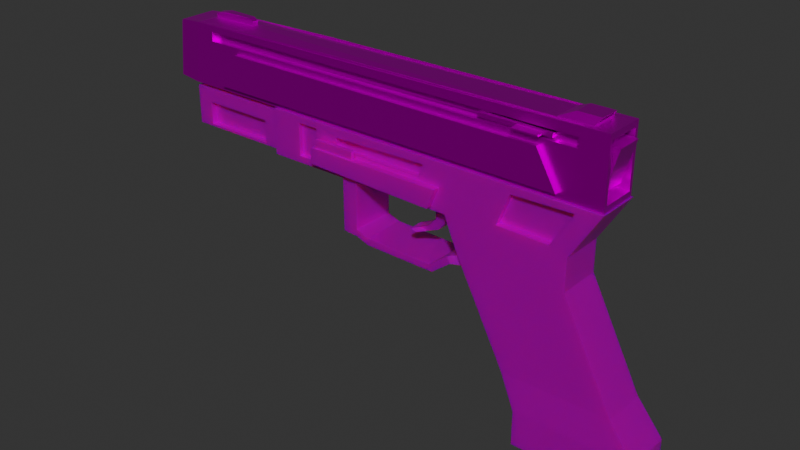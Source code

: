 # Source: pistol3.blend  (saved by Blender 4.4.30; exported with 4.5.12 LTS)
import bpy
from mathutils import Matrix  # noqa: F401  (used for matrix-valued properties, if any)

bpy.ops.wm.read_factory_settings(use_empty=True)
scene = bpy.context.scene
scene.name = 'Scene'

# ---- collections
col_collection = bpy.data.collections.new('Collection'); scene.collection.children.link(col_collection)

# ---- images (referenced by path relative to the original .blend; pixels are not part of the script)
import os
ASSET_DIR = os.environ.get("B2B_ASSET_DIR", "")  # directory of the original .blend (textures are referenced by path, not embedded)
HERE = os.path.dirname(os.path.abspath(__file__))  # packed textures are extracted next to this script under _unpacked/

def load_image(name, relpath, width, height, colorspace="sRGB"):
    """Load a texture the original file referenced (path relative to the .blend, or extracted next to this script)."""
    p = next((c for c in (os.path.join(HERE, relpath), os.path.join(ASSET_DIR, relpath)) if relpath and os.path.exists(c)), "")
    if p:
        img = bpy.data.images.load(p, check_existing=True)
        img.name = name
    else:  # same state as the original file: an image datablock whose file is absent (Cycles renders it pink)
        img = bpy.data.images.new(name, width, height)
        img.source = "FILE"
        img.filepath = "//" + (relpath or name)
    img.colorspace_settings.name = colorspace
    return img
img_metalbridgebeam1_jpg = load_image('metalbridgebeam1.jpg', 'metalbridgebeam1.jpg', 1024, 1024, 'sRGB')
img_vehl1tanktop1_jpg = load_image('vehl1tanktop1.jpg', 'vehl1tanktop1.jpg', 1024, 1024, 'sRGB')

# ---- materials (node trees are filled in below, after node groups)
mat_material = bpy.data.materials.new('Material')
mat_material.alpha_threshold = 0.0
mat_material.use_transparent_shadow = False
mat_material.line_color = (0.0, 0.0, 0.0, 1.0)
mat_material_001 = bpy.data.materials.new('Material.001')
mat_material_001.alpha_threshold = 0.0
mat_material_001.use_transparent_shadow = False
mat_material_001.line_color = (0.0, 0.0, 0.0, 1.0)

# ---- material node trees
mat_material.use_nodes = True; mat_material.node_tree.nodes.clear()
_N = mat_material.node_tree.nodes; _L = mat_material.node_tree.links
n0 = _N.new('ShaderNodeOutputMaterial'); n0.name = 'Material Output'; n0.location = (300, 300)
n1 = _N.new('ShaderNodeBsdfPrincipled'); n1.name = 'Principled BSDF'; n1.location = (10, 300)
n1.distribution = 'GGX'
n1.subsurface_method = 'BURLEY'
n1.inputs[1].default_value = 0.9273
n1.inputs[2].default_value = 0.3636
n1.inputs[3].default_value = 1.45
n1.inputs[27].default_value = (0.0, 0.0, 0.0, 1.0)
n1.inputs[28].default_value = 1.0
n2 = _N.new('ShaderNodeTexImage'); n2.name = 'Image Texture'; n2.location = (-632, 289)
n2.image = img_metalbridgebeam1_jpg
_L.new(n1.outputs[0], n0.inputs[0])
_L.new(n2.outputs[0], n1.inputs[0])
n0.is_active_output = True
mat_material_001.use_nodes = True; mat_material_001.node_tree.nodes.clear()
_N = mat_material_001.node_tree.nodes; _L = mat_material_001.node_tree.links
n0 = _N.new('ShaderNodeOutputMaterial'); n0.name = 'Material Output'; n0.location = (300, 300)
n1 = _N.new('ShaderNodeTexImage'); n1.name = 'Image Texture'; n1.location = (-606, 279)
n1.image = img_vehl1tanktop1_jpg
n2 = _N.new('ShaderNodeBsdfPrincipled'); n2.name = 'Principled BSDF'; n2.location = (10, 300)
n2.distribution = 'GGX'
n2.subsurface_method = 'BURLEY'
n2.inputs[1].default_value = 0.5773
n2.inputs[2].default_value = 0.4
n2.inputs[3].default_value = 1.45
n2.inputs[8].default_value = 1.0
n2.inputs[10].default_value = 0.3682
n2.inputs[13].default_value = 0.7045
n2.inputs[27].default_value = (0.0, 0.0, 0.0, 1.0)
n2.inputs[28].default_value = 1.0
n3 = _N.new('ShaderNodeMix'); n3.name = 'Mix'; n3.location = (-160, 180)
n3.data_type = 'RGBA'
n3.inputs[0].default_value = 0.3682
n3.inputs[7].default_value = (0.03717, 0.03107, 0.04729, 1.0)
_L.new(n2.outputs[0], n0.inputs[0])
_L.new(n1.outputs[0], n3.inputs[6])
_L.new(n3.outputs[2], n2.inputs[0])
n0.is_active_output = True

# ---- world
world_world = bpy.data.worlds.new('World'); scene.world = world_world
world_world.use_nodes = True; world_world.node_tree.nodes.clear()
_N = world_world.node_tree.nodes; _L = world_world.node_tree.links
n0 = _N.new('ShaderNodeOutputWorld'); n0.name = 'World Output'; n0.location = (300, 300)
n1 = _N.new('ShaderNodeBackground'); n1.name = 'Background'; n1.location = (10, 300)
n1.inputs[0].default_value = (0.05088, 0.05088, 0.05088, 1.0)
n1.inputs[1].default_value = 0.6
_L.new(n1.outputs[0], n0.inputs[0])
n0.is_active_output = True
world_world.color = (0.05088, 0.05088, 0.05088)
world_world.use_sun_shadow = False
world_world.sun_shadow_jitter_overblur = 0.0

# ---- meshes
me_cube = bpy.data.meshes.new('Cube')
me_cube.from_pydata([(0.9207, 0.5963, 1.046), (1.0, 0.8234, -0.8234), (0.9207, -0.5963, 1.046), (1.0, -0.8234, -0.8234), (-1.161, 0.7438, 0.7438), (-1.161, 0.7438, -0.7438), (-1.161, -0.7438, 0.7438), (-1.161, -0.7438, -0.7438), (-0.8739, 1.0, 0.2521), (-0.8739, -1.0, 0.2521), (-0.8508, -0.1578, 1.0), (-0.8508, 0.1578, 1.0), (-0.1243, 0.589, -0.589), (-0.1243, -0.589, -0.589), (-0.1243, -0.589, 0.589), (-0.1243, 0.589, 0.589), (1.0, -0.8234, 0.8234), (-1.077, -0.2222, 1.0), (1.0, 0.8234, 0.8234), (-1.077, 0.2222, 1.0), (0.9318, -0.4836, 1.149), (0.8297, -0.5017, 1.196), (0.9318, 0.4836, 1.149), (0.8297, 0.5017, 1.196), (0.8775, 0.7664, 1.0), (0.8775, -0.7664, 1.0), (0.9368, 0.5017, 1.196), (0.9368, -0.5017, 1.196), (0.8819, 0.5963, 1.046), (0.8819, -0.5963, 1.046), (0.8931, 0.4836, 1.149), (0.8931, -0.4836, 1.149), (-1.035, -1.0, 0.7118), (-1.035, 1.0, 0.7118), (0.7668, -0.7664, 1.0), (0.7668, 0.7664, 1.0), (-1.077, -0.2222, 1.134), (-1.077, 0.2222, 1.134), (-0.8508, -0.1578, 1.134), (-0.8508, 0.1578, 1.134), (-1.02, -0.2222, 1.213), (-1.02, 0.2222, 1.213), (-0.872, -0.1578, 1.213), (-0.872, 0.1578, 1.213), (0.8744, 1.0, 0.7118), (0.713, 1.0, 0.2521), (0.8744, -1.0, 0.7118), (0.713, -1.0, 0.2521), (0.9257, 0.6383, 0.6383), (0.9257, 0.6383, -0.6383), (0.9257, -0.6383, 0.6383), (0.9257, -0.6383, -0.6383), (0.9257, 0.8234, 0.8234), (0.9257, 0.8234, -0.8234), (0.9257, -0.8234, 0.8234), (0.9257, -0.8234, -0.8234), (1.018, 0.4941, 0.4694), (0.9762, 0.4941, -0.4694), (1.018, -0.4941, 0.4694), (0.9762, -0.4941, -0.4694), (1.024, 0.6383, 0.6134), (0.9699, 0.6383, -0.6134), (1.024, -0.6383, 0.6134), (0.9699, -0.6383, -0.6134), (0.8076, 1.0, -0.8238), (-0.9686, 1.0, -0.8238), (0.9315, 0.9488, 1.0), (-0.9686, -1.0, -0.8238), (-0.4659, -0.9488, 1.0), (0.9315, -0.9488, 1.0), (0.8076, -1.0, -0.8238), (-0.4659, 0.9488, 1.0), (0.438, -0.7635, 0.5148), (0.7695, -0.7635, 0.5148), (0.438, -0.7635, 0.6254), (0.7695, 0.7635, 0.5148), (0.7695, 0.7635, 0.6254), (0.438, 0.7635, 0.6254), (0.438, 0.7635, 0.5148), (0.7695, -0.7635, 0.6254), (0.8744, -0.7635, 0.4283), (-1.035, -0.7635, 0.4283), (0.8744, -0.7635, 0.7118), (-1.035, 0.7635, 0.4283), (-1.035, 0.7635, 0.7118), (0.8744, 0.7635, 0.7118), (0.8744, 0.7635, 0.4283), (-1.035, -0.7635, 0.7118), (0.6125, -1.033, 0.546), (0.7308, -1.033, 0.546), (0.6125, -1.033, 0.5941), (0.7308, 0.4936, 0.546), (0.7308, 0.4936, 0.5941), (0.6125, 0.4936, 0.5941), (0.6125, 0.4936, 0.546), (0.7308, -1.033, 0.5941), (0.438, -1.033, 0.5148), (0.7695, -1.033, 0.5148), (0.438, -1.033, 0.6254), (0.7695, 0.4936, 0.5148), (0.7695, 0.4936, 0.6254), (0.438, 0.4936, 0.6254), (0.438, 0.4936, 0.5148), (0.7695, -1.033, 0.6254), (0.6125, -1.432, 0.546), (0.7308, -1.432, 0.546), (0.6125, -1.432, 0.5941), (0.7308, 0.8923, 0.546), (0.7308, 0.8923, 0.5941), (0.6125, 0.8923, 0.5941), (0.6125, 0.8923, 0.546), (0.7308, -1.432, 0.5941), (1.0, -1.0, 1.0), (-1.124, -1.0, 0.9038), (-1.124, 1.0, 0.9038), (1.0, 1.0, 1.0), (0.9157, -0.7152, 1.0), (0.763, -0.7152, 1.0), (0.763, 0.7152, 1.0), (0.9157, 0.7152, 1.0), (0.9315, -0.9488, 0.8807), (-0.4659, -0.9488, 0.8807), (-0.4659, 0.9488, 0.8807), (0.9315, 0.9488, 0.8807), (0.8775, -0.7664, 0.8807), (0.7668, -0.7664, 0.8807), (0.7668, 0.7664, 0.8807), (0.8775, 0.7664, 0.8807), (1.0, 1.0, -1.0), (-1.161, 1.0, -1.0), (-1.161, -1.0, -1.0), (1.0, -1.0, -1.0), (0.8744, 1.0, 0.4283), (-1.035, 1.0, 0.4283), (-1.035, -1.0, 0.4283), (0.8744, -1.0, 0.4283), (0.8076, 1.2, -0.8238), (-0.9686, 1.2, -0.8238), (-0.9686, -1.2, -0.8238), (0.8076, -1.2, -0.8238), (0.713, 1.2, 0.2521), (-0.8739, 1.2, 0.2521), (-0.8739, -1.2, 0.2521), (0.713, -1.2, 0.2521), (-0.1243, 0.7438, -0.7438), (-0.1243, -0.7438, -0.7438), (-0.1243, -0.7438, 0.7438), (-0.1243, 0.7438, 0.7438), (-1.273, 0.9333, -0.935), (-1.273, -0.9333, -0.935), (-1.239, -0.9333, 0.842), (-1.239, 0.9333, 0.842), (-1.273, 0.6942, -0.6958), (-1.273, -0.6942, -0.6958), (-1.273, -0.6942, 0.6926), (-1.273, 0.6942, 0.6926)], [], [(119, 118, 23, 26), (133, 33, 87, 81), (4, 5, 144, 147), (129, 128, 131, 130), (18, 16, 54, 52), (134, 135, 86, 83), (129, 130, 149, 148), (6, 7, 153, 154), (4, 6, 154, 155), (7, 5, 152, 153), (13, 14, 15, 12), (5, 7, 145, 144), (6, 4, 147, 146), (7, 6, 146, 145), (66, 71, 122, 123), (119, 116, 112, 115), (11, 19, 37, 39), (35, 24, 127, 126), (26, 23, 21, 27), (20, 2, 29, 31), (118, 117, 21, 23), (117, 116, 27, 21), (0, 2, 116, 119), (20, 22, 26, 27), (22, 0, 119, 26), (2, 20, 27, 116), (29, 28, 30, 31), (22, 20, 31, 30), (0, 22, 30, 28), (2, 0, 28, 29), (17, 19, 114, 113), (11, 10, 117, 118), (10, 17, 113, 117), (19, 11, 118, 114), (36, 38, 42, 40), (10, 11, 39, 38), (17, 10, 38, 36), (19, 17, 36, 37), (42, 43, 41, 40), (37, 36, 40, 41), (39, 37, 41, 43), (38, 39, 43, 42), (18, 1, 128, 115), (3, 16, 112, 131), (16, 18, 115, 112), (1, 3, 131, 128), (48, 50, 62, 60), (1, 18, 52, 53), (3, 1, 53, 55), (16, 3, 55, 54), (48, 49, 53, 52), (51, 50, 54, 55), (50, 48, 52, 54), (49, 51, 55, 53), (57, 56, 58, 59), (49, 48, 60, 61), (51, 49, 61, 63), (50, 51, 63, 62), (56, 57, 61, 60), (59, 58, 62, 63), (58, 56, 60, 62), (57, 59, 63, 61), (9, 67, 138, 142), (132, 44, 115, 128), (134, 32, 113, 130), (46, 135, 131, 112), (33, 133, 129, 114), (32, 46, 112, 113), (67, 70, 139, 138), (44, 33, 114, 115), (76, 75, 99, 100), (73, 79, 103, 97), (32, 134, 83, 84), (132, 133, 81, 80), (33, 44, 82, 87), (46, 32, 84, 85), (135, 46, 85, 86), (44, 132, 80, 82), (73, 72, 80, 81), (72, 74, 82, 80), (75, 76, 84, 83), (77, 78, 86, 85), (79, 73, 81, 87), (76, 77, 85, 84), (78, 75, 83, 86), (74, 79, 87, 82), (88, 89, 105, 104), (92, 91, 107, 108), (72, 73, 97, 96), (79, 74, 98, 103), (77, 76, 100, 101), (78, 77, 101, 102), (74, 72, 96, 98), (75, 78, 102, 99), (89, 88, 96, 97), (88, 90, 98, 96), (91, 92, 100, 99), (93, 94, 102, 101), (95, 89, 97, 103), (92, 93, 101, 100), (94, 91, 99, 102), (90, 95, 103, 98), (110, 109, 108, 107), (105, 111, 106, 104), (95, 90, 106, 111), (93, 92, 108, 109), (94, 93, 109, 110), (90, 88, 104, 106), (91, 94, 110, 107), (89, 95, 111, 105), (69, 68, 113, 112), (71, 66, 115, 114), (34, 25, 116, 117), (24, 35, 118, 119), (25, 69, 112, 116), (68, 34, 117, 113), (66, 24, 119, 115), (35, 71, 114, 118), (124, 125, 121, 120), (126, 127, 123, 122), (24, 66, 123, 127), (69, 25, 124, 120), (25, 34, 125, 124), (68, 69, 120, 121), (71, 35, 126, 122), (34, 68, 121, 125), (65, 64, 128, 129), (70, 67, 130, 131), (45, 8, 133, 132), (9, 47, 135, 134), (8, 65, 129, 133), (64, 45, 132, 128), (67, 9, 134, 130), (47, 70, 131, 135), (141, 140, 136, 137), (143, 142, 138, 139), (65, 8, 141, 137), (8, 45, 140, 141), (64, 65, 137, 136), (70, 47, 143, 139), (45, 64, 136, 140), (47, 9, 142, 143), (13, 12, 144, 145), (14, 13, 145, 146), (12, 15, 147, 144), (15, 14, 146, 147), (153, 152, 148, 149), (154, 153, 149, 150), (152, 155, 151, 148), (155, 154, 150, 151), (113, 114, 151, 150), (114, 129, 148, 151), (5, 4, 155, 152), (130, 113, 150, 149)])
_uv = me_cube.uv_layers.new(name='UVMap')
_uv.uv.foreach_set('vector', [1.465, 2.375, 1.465, 2.507, 1.281, 2.449, 1.281, 2.357, 3.484, 2.41, 1.978, 2.41, 1.978, 2.41, 3.484, 2.41, 1.774, 4.161, 1.774, 5.44, 0.8808, 5.44, 0.8808, 4.161, 1.87, 4.376, 1.87, 2.518, 3.592, 2.518, 3.592, 4.376, 3.744, -3.528, 3.744, -4.944, 3.744, -4.944, 3.744, -3.528, 1.978, 0.5519, 1.978, -1.09, 1.978, -1.09, 1.978, 0.5519, 1.87, 4.376, 3.592, 4.376, 3.592, 4.376, 1.87, 4.376, -0.01207, 4.161, -0.01207, 5.44, -0.01207, 5.44, -0.01207, 4.161, 1.87, 4.376, 1.87, 5.655, 1.87, 5.655, 1.87, 4.376, 5.054, -3.126, 5.054, -1.847, 5.054, -1.847, 5.054, -3.126, 4.739, 5.107, 3.725, 5.107, 3.725, 4.094, 4.739, 4.094, 5.054, -1.847, 5.054, -3.126, 5.947, -3.126, 5.947, -1.847, 1.87, 5.655, 1.87, 4.376, 2.762, 4.376, 2.762, 5.655, -0.01207, 5.44, -0.01207, 4.161, 0.8808, 4.161, 0.8808, 5.44, 1.666, 2.362, 1.666, 3.563, 1.666, 3.563, 1.666, 2.362, 1.465, 2.375, 0.2332, 2.375, -0.01207, 2.303, 1.711, 2.303, 1.369, 2.618, 1.581, 4.05, 1.581, 4.05, 1.369, 2.618, 1.509, 2.503, 1.509, 2.408, 1.509, 2.408, 1.509, 2.503, 1.281, 2.357, 1.281, 2.449, 0.4171, 2.449, 0.4171, 2.357, 5.931, 2.698, 6.021, 2.601, 6.021, 2.601, 5.931, 2.698, 6.002, 0.5215, 6.002, 1.751, 5.83, 1.568, 5.83, 0.7051, 0.2332, 2.507, 0.2332, 2.375, 0.4171, 2.357, 0.4171, 2.449, 6.021, 3.627, 6.021, 2.601, 6.06, 2.499, 6.06, 3.729, 5.931, 2.698, 5.931, 3.53, 5.891, 3.545, 5.891, 2.683, 5.931, 3.53, 6.021, 3.627, 6.06, 3.729, 5.891, 3.545, 6.021, 2.601, 5.931, 2.698, 5.891, 2.683, 6.06, 2.499, 6.021, 2.601, 6.021, 3.627, 5.931, 3.53, 5.931, 2.698, 5.931, 3.53, 5.931, 2.698, 5.931, 2.698, 5.931, 3.53, 6.021, 3.627, 5.931, 3.53, 5.931, 3.53, 6.021, 3.627, 6.021, 2.601, 6.021, 3.627, 6.021, 3.627, 6.021, 2.601, 0.1172, 4.05, 1.581, 4.05, 1.711, 4.161, -0.01207, 4.161, 1.369, 2.618, 0.3294, 2.618, 0.2332, 2.507, 1.465, 2.507, 0.3294, 2.618, 0.1172, 4.05, -0.01207, 4.161, 0.2332, 2.507, 1.581, 4.05, 1.369, 2.618, 1.465, 2.507, 1.711, 4.161, 0.1172, 4.05, 0.3294, 2.618, 0.3294, 2.618, 0.1172, 4.05, 0.3294, 2.618, 1.369, 2.618, 1.369, 2.618, 0.3294, 2.618, 0.1172, 4.05, 0.3294, 2.618, 0.3294, 2.618, 0.1172, 4.05, 1.581, 4.05, 0.1172, 4.05, 0.1172, 4.05, 1.581, 4.05, 0.3294, 2.618, 1.369, 2.618, 1.581, 4.05, 0.1172, 4.05, 1.581, 4.05, 0.1172, 4.05, 0.1172, 4.05, 1.581, 4.05, 1.369, 2.618, 1.581, 4.05, 1.581, 4.05, 1.369, 2.618, 0.3294, 2.618, 1.369, 2.618, 1.369, 2.618, 0.3294, 2.618, 3.744, -3.528, 5.161, -3.528, 5.312, -3.376, 3.592, -3.376, 5.161, -4.944, 3.744, -4.944, 3.592, -5.096, 5.312, -5.096, 3.744, -4.944, 3.744, -3.528, 3.592, -3.376, 3.592, -5.096, 5.161, -3.528, 5.161, -4.944, 5.312, -5.096, 5.312, -3.376, 3.903, -3.687, 3.903, -4.785, 3.903, -4.785, 3.903, -3.687, 5.161, -3.528, 3.744, -3.528, 3.744, -3.528, 5.161, -3.528, 5.161, -4.944, 5.161, -3.528, 5.161, -3.528, 5.161, -4.944, 3.744, -4.944, 5.161, -4.944, 5.161, -4.944, 3.744, -4.944, 3.903, -3.687, 5.001, -3.687, 5.161, -3.528, 3.744, -3.528, 5.001, -4.785, 3.903, -4.785, 3.744, -4.944, 5.161, -4.944, 3.903, -4.785, 3.903, -3.687, 3.744, -3.528, 3.744, -4.944, 5.001, -3.687, 5.001, -4.785, 5.161, -4.944, 5.161, -3.528, 4.872, -3.811, 4.032, -3.811, 4.032, -4.661, 4.872, -4.661, 5.001, -3.687, 3.903, -3.687, 3.903, -3.687, 5.001, -3.687, 5.001, -4.785, 5.001, -3.687, 5.001, -3.687, 5.001, -4.785, 3.903, -4.785, 5.001, -4.785, 5.001, -4.785, 3.903, -4.785, 4.032, -3.811, 4.872, -3.811, 5.001, -3.687, 3.903, -3.687, 4.872, -4.661, 4.032, -4.661, 3.903, -4.785, 5.001, -4.785, 4.032, -4.661, 4.032, -3.811, 3.903, -3.687, 3.903, -4.785, 4.872, -3.811, 4.872, -4.661, 5.001, -4.785, 5.001, -3.687, 1.964, 0.4131, 1.883, 0.4945, 1.883, 0.4945, 1.964, 0.4131, 3.484, 0.7679, 1.978, 0.7679, 1.87, 0.6599, 3.592, 0.6599, 1.978, 0.5519, 3.484, 0.5519, 3.592, 0.6599, 1.87, 0.6599, 3.484, -1.09, 1.978, -1.09, 1.87, -1.198, 3.592, -1.198, 1.978, 2.41, 3.484, 2.41, 3.592, 2.518, 1.87, 2.518, 3.484, 0.5519, 3.484, -1.09, 3.592, -1.198, 3.592, 0.6599, 1.883, 0.4945, 1.883, -1.033, 1.883, -1.033, 1.883, 0.4945, 1.978, 0.7679, 1.978, 2.41, 1.87, 2.518, 1.87, 0.6599, 3.025, 0.4776, 2.437, 0.4776, 2.437, 0.4776, 3.025, 0.4776, 3.025, 2.336, 2.437, 2.336, 2.437, 2.336, 3.025, 2.336, 3.484, 0.5519, 1.978, 0.5519, 1.978, 0.5519, 3.484, 0.5519, 3.484, 0.7679, 3.484, 2.41, 3.484, 2.41, 3.484, 0.7679, 1.978, 2.41, 1.978, 0.7679, 1.978, 0.7679, 1.978, 2.41, 3.484, -1.09, 3.484, 0.5519, 3.484, 0.5519, 3.484, -1.09, 1.978, -1.09, 3.484, -1.09, 3.484, -1.09, 1.978, -1.09, 1.978, 0.7679, 3.484, 0.7679, 3.484, 0.7679, 1.978, 0.7679, 3.025, 2.336, 3.025, 0.8422, 3.484, 0.7679, 3.484, 2.41, 3.025, 0.8422, 2.437, 0.8422, 1.978, 0.7679, 3.484, 0.7679, 2.437, 0.4776, 3.025, 0.4776, 3.484, 0.5519, 1.978, 0.5519, 3.025, -1.016, 2.437, -1.016, 1.978, -1.09, 3.484, -1.09, 2.437, 2.336, 3.025, 2.336, 3.484, 2.41, 1.978, 2.41, 3.025, 0.4776, 3.025, -1.016, 3.484, -1.09, 3.484, 0.5519, 2.437, -1.016, 2.437, 0.4776, 1.978, 0.5519, 1.978, -1.09, 2.437, 0.8422, 2.437, 2.336, 1.978, 2.41, 1.978, 0.7679, 2.859, 0.9832, 2.859, 2.195, 2.859, 2.195, 2.859, 0.9832, 2.859, 0.3366, 2.603, 0.3366, 2.603, 0.3366, 2.859, 0.3366, 3.025, 0.8422, 3.025, 2.336, 3.025, 2.336, 3.025, 0.8422, 2.437, 2.336, 2.437, 0.8422, 2.437, 0.8422, 2.437, 2.336, 3.025, -1.016, 3.025, 0.4776, 3.025, 0.4776, 3.025, -1.016, 2.437, -1.016, 3.025, -1.016, 3.025, -1.016, 2.437, -1.016, 2.437, 0.8422, 3.025, 0.8422, 3.025, 0.8422, 2.437, 0.8422, 2.437, 0.4776, 2.437, -1.016, 2.437, -1.016, 2.437, 0.4776, 2.859, 2.195, 2.859, 0.9832, 3.025, 0.8422, 3.025, 2.336, 2.859, 0.9832, 2.603, 0.9832, 2.437, 0.8422, 3.025, 0.8422, 2.603, 0.3366, 2.859, 0.3366, 3.025, 0.4776, 2.437, 0.4776, 2.859, -0.8749, 2.603, -0.8749, 2.437, -1.016, 3.025, -1.016, 2.603, 2.195, 2.859, 2.195, 3.025, 2.336, 2.437, 2.336, 2.859, 0.3366, 2.859, -0.8749, 3.025, -1.016, 3.025, 0.4776, 2.603, -0.8749, 2.603, 0.3366, 2.437, 0.4776, 2.437, -1.016, 2.603, 0.9832, 2.603, 2.195, 2.437, 2.336, 2.437, 0.8422, 2.603, -0.8749, 2.859, -0.8749, 2.859, 0.3366, 2.603, 0.3366, 2.859, 2.195, 2.603, 2.195, 2.603, 0.9832, 2.859, 0.9832, 2.603, 2.195, 2.603, 0.9832, 2.603, 0.9832, 2.603, 2.195, 2.859, -0.8749, 2.859, 0.3366, 2.859, 0.3366, 2.859, -0.8749, 2.603, -0.8749, 2.859, -0.8749, 2.859, -0.8749, 2.603, -0.8749, 2.603, 0.9832, 2.859, 0.9832, 2.859, 0.9832, 2.603, 0.9832, 2.603, 0.3366, 2.603, -0.8749, 2.603, -0.8749, 2.603, 0.3366, 2.859, 2.195, 2.603, 2.195, 2.603, 2.195, 2.859, 2.195, 0.032, 2.362, 0.032, 3.563, -0.01207, 4.161, -0.01207, 2.303, 1.666, 3.563, 1.666, 2.362, 1.711, 2.303, 1.711, 4.161, 0.1891, 2.503, 0.1891, 2.408, 0.2332, 2.375, 0.2332, 2.507, 1.509, 2.408, 1.509, 2.503, 1.465, 2.507, 1.465, 2.375, 0.1891, 2.408, 0.032, 2.362, -0.01207, 2.303, 0.2332, 2.375, 0.032, 3.563, 0.1891, 2.503, 0.2332, 2.507, -0.01207, 4.161, 1.666, 2.362, 1.509, 2.408, 1.465, 2.375, 1.711, 2.303, 1.509, 2.503, 1.666, 3.563, 1.711, 4.161, 1.465, 2.507, 0.1891, 2.408, 0.1891, 2.503, 0.032, 3.563, 0.032, 2.362, 1.509, 2.503, 1.509, 2.408, 1.666, 2.362, 1.666, 3.563, 1.509, 2.408, 1.666, 2.362, 1.666, 2.362, 1.509, 2.408, 0.032, 2.362, 0.1891, 2.408, 0.1891, 2.408, 0.032, 2.362, 0.1891, 2.408, 0.1891, 2.503, 0.1891, 2.503, 0.1891, 2.408, 0.032, 3.563, 0.032, 2.362, 0.032, 2.362, 0.032, 3.563, 1.666, 3.563, 1.509, 2.503, 1.509, 2.503, 1.666, 3.563, 0.1891, 2.503, 0.032, 3.563, 0.032, 3.563, 0.1891, 2.503, 3.579, 2.353, 3.579, 0.8253, 3.592, 0.6599, 3.592, 2.518, 1.883, -1.033, 1.883, 0.4945, 1.87, 0.6599, 1.87, -1.198, 3.497, 0.9067, 3.497, 2.271, 3.484, 2.41, 3.484, 0.7679, 1.964, 0.4131, 1.964, -0.9514, 1.978, -1.09, 1.978, 0.5519, 3.497, 2.271, 3.579, 2.353, 3.592, 2.518, 3.484, 2.41, 3.579, 0.8253, 3.497, 0.9067, 3.484, 0.7679, 3.592, 0.6599, 1.883, 0.4945, 1.964, 0.4131, 1.978, 0.5519, 1.87, 0.6599, 1.964, -0.9514, 1.883, -1.033, 1.87, -1.198, 1.978, -1.09, 3.497, 2.271, 3.497, 0.9067, 3.579, 0.8253, 3.579, 2.353, 1.964, -0.9514, 1.964, 0.4131, 1.883, 0.4945, 1.883, -1.033, 3.579, 2.353, 3.497, 2.271, 3.497, 2.271, 3.579, 2.353, 3.497, 2.271, 3.497, 0.9067, 3.497, 0.9067, 3.497, 2.271, 3.579, 0.8253, 3.579, 2.353, 3.579, 2.353, 3.579, 0.8253, 1.883, -1.033, 1.964, -0.9514, 1.964, -0.9514, 1.883, -1.033, 3.497, 0.9067, 3.579, 0.8253, 3.579, 0.8253, 3.497, 0.9067, 1.964, -0.9514, 1.964, 0.4131, 1.964, 0.4131, 1.964, -0.9514, 4.739, 5.107, 4.739, 4.094, 4.872, 3.961, 4.872, 5.24, 3.725, 5.107, 4.739, 5.107, 4.872, 5.24, 3.592, 5.24, 4.739, 4.094, 3.725, 4.094, 3.592, 3.961, 4.872, 3.961, 3.725, 4.094, 3.725, 5.107, 3.592, 5.24, 3.592, 3.961, 5.092, 0.3012, 5.092, -0.9779, 5.312, -1.198, 5.312, 0.5215, 3.813, 0.3012, 5.092, 0.3012, 5.312, 0.5215, 3.592, 0.5215, 5.092, -0.9779, 3.813, -0.9779, 3.592, -1.198, 5.312, -1.198, 3.813, -0.9779, 3.813, 0.3012, 3.592, 0.5215, 3.592, -1.198, -0.01207, 4.161, 1.711, 4.161, 1.711, 4.161, -0.01207, 4.161, 1.87, 2.518, 3.592, 2.518, 3.592, 2.518, 1.87, 2.518, 1.774, 5.44, 1.774, 4.161, 1.774, 4.161, 1.774, 5.44, 1.87, 0.6599, 3.592, 0.6599, 3.592, 0.6599, 1.87, 0.6599])
me_cube.materials.append(mat_material)
me_cube.use_remesh_preserve_volume = False
me_cube.use_remesh_preserve_attributes = False
me_cube.use_mirror_vertex_groups = False
me_cube.update()
me_cube_001 = bpy.data.meshes.new('Cube.001')
me_cube_001.from_pydata([(-1.079, 0.4157, 0.4296), (-1.298, 0.4157, -0.1586), (-0.8186, -0.4157, 0.4039), (-1.298, -0.4157, -0.1586), (-2.252, 0.4157, -0.2835), (-2.252, -0.4157, -0.2835), (1.37, 0.1979, -0.2835), (1.37, -0.1979, -0.2835), (3.69, 0.0, -0.2835), (1.37, 4.77e-11, -0.2835), (1.699, -0.4157, -0.861), (3.691, -0.4157, -0.861), (3.691, 0.0, -0.861), (3.691, 0.4157, -0.861), (1.699, 0.4157, -0.861), (1.699, 0.0, -0.861), (2.654, -0.4157, -2.708), (4.646, -0.4157, -2.708), (4.646, 0.0, -2.708), (4.646, 0.4157, -2.708), (2.654, 0.4157, -2.708), (2.654, 0.0, -2.708), (2.938, -0.4541, -3.334), (5.114, -0.4541, -3.334), (5.114, 0.0, -3.334), (5.114, 0.4541, -3.334), (2.938, 0.4541, -3.334), (2.938, 0.0, -3.334), (2.938, -0.4541, -3.984), (2.938, 0.4541, -3.984), (2.938, 0.0, -3.984), (-2.252, 0.4157, 0.5726), (-2.252, 0.0, -0.2835), (-2.252, -0.4157, 0.5726), (-2.252, -0.4157, 0.5726), (-2.252, 0.0, -0.2835), (-2.252, 0.4157, 0.5726), (5.114, -0.4541, -3.984), (5.114, 0.0, -3.984), (5.114, 0.4541, -3.984), (-2.252, -0.4157, -0.2835), (-2.252, 0.4157, -0.2835), (-2.568, 0.3534, -0.1728), (-2.252, 0.0, -0.2194), (-2.568, 0.3534, 0.2449), (-2.568, -0.3534, -0.1728), (-2.568, -0.3534, 0.2449), (-4.275, 0.3084, -0.1731), (-4.275, 7.576e-08, -0.1731), (-4.275, 0.3084, 0.4621), (-4.275, -0.3084, -0.1731), (-4.275, -0.3084, 0.4621), (-3.959, 0.3534, -0.1728), (-4.275, 7.576e-08, -0.2194), (-3.959, 0.3534, 0.2449), (-3.959, -0.3534, -0.1728), (-3.959, -0.3534, 0.2449), (-3.972, 0.3084, -0.1731), (-3.972, 7.576e-08, -0.1731), (-3.972, 0.3084, 0.4621), (-3.972, -0.3084, -0.1731), (-3.972, -0.3084, 0.4621), (1.134, 0.1979, -0.2835), (1.134, -0.1979, -0.2835), (1.37, -0.1244, -0.2835), (1.37, 0.1244, -0.2835), (-2.252, -0.2078, -0.2835), (-2.252, 0.2078, -0.2835), (-0.3887, -9.23e-17, -0.2835), (1.134, 0.1244, -0.2835), (1.134, -0.1244, -0.2835), (-1.617, 0.4157, -0.1586), (-2.252, -0.3118, -0.2835), (-2.252, 0.1039, -0.2835), (-0.6836, -9.23e-17, -0.2835), (-1.617, -0.4157, -0.1586), (-2.252, -0.1039, -0.2835), (-2.252, 0.3118, -0.2835), (1.134, 0.06222, -0.2835), (1.134, 0.1867, -0.2835), (-0.6836, 0.2078, -0.2835), (1.134, -0.1867, -0.2835), (1.134, -0.06222, -0.2835), (-0.6836, -0.2078, -0.2835), (-0.6836, -0.1039, -0.2835), (-0.6836, -0.3118, -0.2835), (-0.6836, 0.3118, -0.2835), (-0.6836, 0.1039, -0.2835), (-0.6785, -0.4157, -1.266), (-0.3938, -0.4157, -1.288), (-0.3938, 0.1039, -1.288), (-0.3938, 3.692e-16, -1.288), (-0.3938, 0.3118, -1.288), (-0.3938, 0.2078, -1.288), (-0.3938, -0.3118, -1.288), (-0.3938, -0.1039, -1.288), (-0.3938, -0.2078, -1.288), (-0.3938, 0.4157, -1.288), (-0.6785, 0.4157, -1.266), (-0.6785, 3.692e-16, -1.266), (-0.6785, 0.2078, -1.266), (-0.6785, -0.2078, -1.266), (-0.6785, -0.1039, -1.266), (-0.6785, -0.3118, -1.266), (-0.6785, 0.3118, -1.266), (-0.6785, 0.1039, -1.266), (1.134, 0.03111, -0.2835), (1.134, 0.1556, -0.2835), (1.134, -0.2178, -0.2835), (1.134, -0.09334, -0.2835), (1.134, 0.09334, -0.2835), (1.134, 0.2178, -0.2835), (1.134, -0.1556, -0.2835), (1.134, -0.03111, -0.2835), (-0.3913, -0.2078, -1.157), (-0.3913, -0.3118, -1.157), (-0.3938, 0.05196, -1.288), (-0.3938, 0.2598, -1.288), (-0.3938, -0.3637, -1.288), (-0.3938, -0.1559, -1.288), (-0.3938, 0.1559, -1.288), (-0.3938, 0.3637, -1.288), (-0.3938, -0.2598, -1.288), (-0.3938, -0.05196, -1.288), (-0.3913, -0.4157, -1.157), (-0.3913, -0.1039, -1.157), (-0.3913, 1.384e-16, -1.157), (-0.3913, 0.1039, -1.157), (-0.3913, 0.2078, -1.157), (-0.3913, 0.4157, -1.157), (-0.3913, 0.3118, -1.157), (-0.3913, 0.3637, -1.157), (-0.3913, 0.2598, -1.157), (-0.3913, 0.1559, -1.157), (-0.3913, 0.05196, -1.157), (-0.3913, -0.2598, -1.157), (-0.3913, -0.3637, -1.157), (-0.3913, -0.05196, -1.157), (-0.3913, -0.1559, -1.157), (-0.1567, -0.3118, -1.243), (-0.1592, -0.3118, -1.375), (-0.1592, 0.05196, -1.375), (-0.1592, 3.692e-16, -1.375), (-0.1592, 0.2598, -1.375), (-0.1592, 0.2078, -1.375), (-0.1592, -0.3637, -1.375), (-0.1592, -0.4157, -1.375), (-0.1592, -0.1559, -1.375), (-0.1592, -0.2078, -1.375), (-0.1592, 0.1559, -1.375), (-0.1592, 0.1039, -1.375), (-0.1592, 0.3637, -1.375), (-0.1592, 0.3118, -1.375), (-0.1592, -0.2598, -1.375), (-0.1592, -0.05196, -1.375), (-0.1592, -0.1039, -1.375), (-0.1567, -0.4157, -1.243), (-0.1567, -0.1039, -1.243), (-0.1567, 0.4157, -1.243), (-0.1592, 0.4157, -1.375), (-0.1567, -0.2078, -1.243), (-0.1567, 1.384e-16, -1.243), (-0.1567, 0.1039, -1.243), (-0.1567, 0.2078, -1.243), (-0.1567, 0.3118, -1.243), (-0.1567, 0.3637, -1.243), (-0.1567, 0.2598, -1.243), (-0.1567, 0.1559, -1.243), (-0.1567, 0.05196, -1.243), (-0.1567, -0.2598, -1.243), (-0.1567, -0.3637, -1.243), (-0.1567, -0.05196, -1.243), (-0.1567, -0.1559, -1.243), (1.169, -0.3118, -1.274), (1.221, -0.3118, -1.396), (1.221, 0.05196, -1.396), (1.221, 1.846e-16, -1.396), (1.221, 0.2598, -1.396), (1.221, 0.2078, -1.396), (1.221, -0.3637, -1.396), (1.221, -0.4157, -1.396), (1.221, -0.1559, -1.396), (1.221, -0.2078, -1.396), (1.221, 0.1559, -1.396), (1.221, 0.1039, -1.396), (1.221, 0.3637, -1.396), (1.221, 0.3118, -1.396), (1.221, -0.2598, -1.396), (1.221, -0.05196, -1.396), (1.221, -0.1039, -1.396), (1.169, -0.4157, -1.274), (1.169, -0.1039, -1.274), (1.169, 0.4157, -1.274), (1.221, 0.4157, -1.396), (1.169, -0.2078, -1.274), (1.169, 0.0, -1.274), (1.169, 0.1039, -1.274), (1.169, 0.2078, -1.274), (1.169, 0.3118, -1.274), (1.169, 0.3637, -1.274), (1.169, 0.2598, -1.274), (1.169, 0.1559, -1.274), (1.169, 0.05196, -1.274), (1.169, -0.2598, -1.274), (1.169, -0.3637, -1.274), (1.169, -0.05196, -1.274), (1.169, -0.1559, -1.274), (1.529, -0.3118, -0.9992), (1.581, -0.3118, -1.12), (1.581, 0.05196, -1.12), (1.581, 1.846e-16, -1.12), (1.581, 0.2598, -1.12), (1.581, 0.2078, -1.12), (1.581, -0.3637, -1.12), (1.581, -0.4157, -1.12), (1.581, -0.1559, -1.12), (1.581, -0.2078, -1.12), (1.581, 0.1559, -1.12), (1.581, 0.1039, -1.12), (1.581, 0.3637, -1.12), (1.581, 0.3118, -1.12), (1.581, -0.2598, -1.12), (1.581, -0.05196, -1.12), (1.581, -0.1039, -1.12), (1.529, -0.4157, -0.9992), (1.529, -0.1039, -0.9992), (1.529, 0.4157, -0.9992), (1.581, 0.4157, -1.12), (1.529, -0.2078, -0.9992), (1.529, 0.0, -0.9992), (1.529, 0.1039, -0.9992), (1.529, 0.2078, -0.9992), (1.529, 0.3118, -0.9992), (1.529, 0.3637, -0.9992), (1.529, 0.2598, -0.9992), (1.529, 0.1559, -0.9992), (1.529, 0.05196, -0.9992), (1.529, -0.2598, -0.9992), (1.529, -0.3637, -0.9992), (1.529, -0.05196, -0.9992), (1.529, -0.1559, -0.9992), (1.796, -0.2051, -0.9399), (1.876, -0.2051, -1.127), (1.876, 0.03419, -1.127), (1.876, 4.498e-09, -1.127), (1.876, 0.171, -1.127), (1.876, 0.1368, -1.127), (1.876, -0.2393, -1.127), (1.876, -0.2735, -1.127), (1.876, -0.1026, -1.127), (1.876, -0.1368, -1.127), (1.876, 0.1026, -1.127), (1.876, 0.06838, -1.127), (1.876, 0.2393, -1.127), (1.876, 0.2051, -1.127), (1.876, -0.171, -1.127), (1.876, -0.03419, -1.127), (1.876, -0.06838, -1.127), (1.796, -0.2735, -0.9399), (1.796, -0.06838, -0.9399), (1.796, 0.2735, -0.9399), (1.876, 0.2735, -1.127), (1.796, -0.1368, -0.9399), (1.796, 4.498e-09, -0.9399), (1.796, 0.06838, -0.9399), (1.796, 0.1368, -0.9399), (1.796, 0.2051, -0.9399), (1.796, 0.2393, -0.9399), (1.796, 0.171, -0.9399), (1.796, 0.1026, -0.9399), (1.796, 0.03419, -0.9399), (1.796, -0.171, -0.9399), (1.796, -0.2393, -0.9399), (1.796, -0.03419, -0.9399), (1.796, -0.1026, -0.9399), (1.252, -0.1979, -0.2835), (1.37, -0.1867, -0.2835), (1.37, 0.06222, -0.2835), (1.252, 0.1979, -0.2835), (1.37, -0.06222, -0.2835), (1.37, 0.1867, -0.2835), (1.134, 0.01556, -0.2835), (1.134, 0.14, -0.2835), (1.124, -1.172e-08, -0.5467), (1.134, -0.2333, -0.2835), (1.134, -0.1089, -0.2835), (0.7427, 0.02084, -0.8477), (1.134, 0.07778, -0.2835), (1.134, 0.2022, -0.2835), (1.134, -0.1711, -0.2835), (1.134, -0.04667, -0.2835), (1.134, 0.04667, -0.2835), (1.134, 0.1711, -0.2835), (1.134, -0.2022, -0.2835), (1.134, -0.07778, -0.2835), (1.134, 0.1089, -0.2835), (1.134, 0.2333, -0.2835), (1.134, -0.14, -0.2835), (1.134, -0.01556, -0.2835), (-1.503, -0.4157, -0.1586), (-1.416, -0.4157, -0.1586), (1.452, -0.3118, -0.2835), (1.452, 0.1039, -0.2835), (1.452, 0.0, -0.2835), (-1.503, 0.4157, -0.1586), (-1.589, 0.4157, -0.1586), (1.452, -0.1039, -0.2835), (1.452, -0.2078, -0.2835), (1.452, 0.3118, -0.2835), (1.452, 0.2078, -0.2835), (-0.3887, 0.02598, -0.2835), (1.134, 4.77e-11, -0.2835), (-0.3887, 0.2338, -0.2835), (-0.3887, 0.2078, -0.2835), (-0.3887, -0.3897, -0.2835), (-1.589, -0.4157, -0.1586), (-0.3887, -0.1819, -0.2835), (-0.3887, -0.2078, -0.2835), (-0.3887, 0.1299, -0.2835), (-0.3887, 0.1039, -0.2835), (-0.3887, 0.3377, -0.2835), (-0.3887, 0.3118, -0.2835), (-0.3887, -0.2858, -0.2835), (-0.3887, -0.3118, -0.2835), (-0.3887, -0.07794, -0.2835), (-0.3887, -0.1039, -0.2835), (-0.3887, 0.07794, -0.2835), (-0.3887, 0.05196, -0.2835), (-0.3887, 0.2858, -0.2835), (-0.3887, 0.2598, -0.2835), (-0.3887, -0.3377, -0.2835), (-0.3887, -0.3637, -0.2835), (-0.3887, -0.1299, -0.2835), (-0.3887, -0.1559, -0.2835), (-0.3887, 0.1819, -0.2835), (-0.3887, 0.1559, -0.2835), (-0.3887, 0.3897, -0.2835), (-0.3887, 0.3637, -0.2835), (-0.3887, -0.2338, -0.2835), (-0.3887, -0.2598, -0.2835), (-0.3887, -0.02598, -0.2835), (-0.3887, -0.05196, -0.2835), (-1.416, 0.4157, -0.1586), (1.144, 4.77e-11, -0.4278), (0.9756, 0.02084, -0.7109), (1.144, 0.1244, -0.4278), (1.144, -0.1244, -0.4278), (1.339, 4.77e-11, -0.4825), (1.339, 0.1244, -0.4825), (1.339, -0.1244, -0.4825), (1.242, -0.1979, -0.4551), (1.339, -0.1979, -0.4825), (1.339, -0.1867, -0.4825), (1.339, 0.06222, -0.4825), (1.242, 0.1979, -0.4551), (1.144, 0.1979, -0.4278), (1.339, -0.06222, -0.4825), (1.339, 0.1867, -0.4825), (1.144, 0.01556, -0.4278), (1.144, 0.14, -0.4278), (1.144, -0.2333, -0.4278), (1.144, -0.1979, -0.4278), (1.144, -0.1089, -0.4278), (1.144, 0.07778, -0.4278), (1.144, 0.06222, -0.4278), (1.144, 0.2022, -0.4278), (1.144, 0.1867, -0.4278), (1.144, -0.1711, -0.4278), (1.144, -0.1867, -0.4278), (1.144, -0.04667, -0.4278), (1.144, -0.06222, -0.4278), (1.144, 0.04667, -0.4278), (1.144, 0.03111, -0.4278), (1.144, 0.1711, -0.4278), (1.144, 0.1556, -0.4278), (1.144, -0.2022, -0.4278), (1.144, -0.2178, -0.4278), (1.144, -0.07778, -0.4278), (1.144, -0.09334, -0.4278), (1.144, 0.1089, -0.4278), (1.144, 0.09334, -0.4278), (1.144, 0.2333, -0.4278), (1.144, 0.2178, -0.4278), (1.144, -0.14, -0.4278), (1.144, -0.1556, -0.4278), (1.144, -0.01556, -0.4278), (1.144, -0.03111, -0.4278), (1.339, 0.1979, -0.4825), (1.124, 0.1095, -0.5467), (1.124, -0.1095, -0.5467), (1.295, -1.172e-08, -0.5948), (1.295, 0.1095, -0.5948), (1.295, -0.1095, -0.5948), (1.21, -0.1741, -0.5707), (1.295, -0.1741, -0.5948), (1.295, -0.1642, -0.5948), (1.295, 0.05475, -0.5948), (1.21, 0.1741, -0.5707), (1.124, 0.1741, -0.5467), (1.295, -0.05475, -0.5948), (1.295, 0.1642, -0.5948), (1.124, 0.01369, -0.5467), (1.124, 0.1232, -0.5467), (1.124, -0.2053, -0.5467), (1.124, -0.1741, -0.5467), (1.124, -0.09581, -0.5467), (1.124, 0.06844, -0.5467), (1.124, 0.05475, -0.5467), (1.124, 0.1779, -0.5467), (1.124, 0.1642, -0.5467), (1.124, -0.1506, -0.5467), (1.124, -0.1642, -0.5467), (1.124, -0.04106, -0.5467), (1.124, -0.05475, -0.5467), (1.124, 0.04106, -0.5467), (1.124, 0.02737, -0.5467), (1.124, 0.1506, -0.5467), (1.124, 0.1369, -0.5467), (1.124, -0.1779, -0.5467), (1.124, -0.1916, -0.5467), (1.124, -0.06844, -0.5467), (1.124, -0.08212, -0.5467), (1.124, 0.09581, -0.5467), (1.124, 0.08212, -0.5467), (1.124, 0.2053, -0.5467), (1.124, 0.1916, -0.5467), (1.124, -0.1232, -0.5467), (1.124, -0.1369, -0.5467), (1.124, -0.01369, -0.5467), (1.124, -0.02737, -0.5467), (1.295, 0.1741, -0.5948), (0.9756, 0.1291, -0.7109), (0.9756, -0.08743, -0.7109), (1.145, 0.02084, -0.7585), (1.145, 0.1291, -0.7585), (1.145, -0.08743, -0.7585), (1.06, -0.1513, -0.7347), (1.145, -0.1513, -0.7585), (1.145, -0.1416, -0.7585), (1.145, 0.07498, -0.7585), (1.06, 0.193, -0.7347), (0.9756, 0.193, -0.7109), (1.145, -0.03329, -0.7585), (1.145, 0.1833, -0.7585), (0.9756, 0.03438, -0.7109), (0.9756, 0.1427, -0.7109), (0.9756, -0.1822, -0.7109), (0.9756, -0.1513, -0.7109), (0.9756, -0.0739, -0.7109), (0.9756, 0.08852, -0.7109), (0.9756, 0.07498, -0.7109), (0.9756, 0.1968, -0.7109), (0.9756, 0.1833, -0.7109), (0.9756, -0.128, -0.7109), (0.9756, -0.1416, -0.7109), (0.9756, -0.01976, -0.7109), (0.9756, -0.03329, -0.7109), (0.9756, 0.06145, -0.7109), (0.9756, 0.04791, -0.7109), (0.9756, 0.1697, -0.7109), (0.9756, 0.1562, -0.7109), (0.9756, -0.1551, -0.7109), (0.9756, -0.1686, -0.7109), (0.9756, -0.04683, -0.7109), (0.9756, -0.06036, -0.7109), (0.9756, 0.1156, -0.7109), (0.9756, 0.102, -0.7109), (0.9756, 0.2239, -0.7109), (0.9756, 0.2103, -0.7109), (0.9756, -0.101, -0.7109), (0.9756, -0.1145, -0.7109), (0.9756, 0.00731, -0.7109), (0.9756, -0.006225, -0.7109), (1.145, 0.193, -0.7585), (0.7427, 0.1035, -0.8477), (0.7427, -0.06178, -0.8477), (0.872, 0.02084, -0.884), (0.872, 0.1035, -0.884), (0.872, -0.06178, -0.884), (0.8074, -0.1105, -0.8659), (0.872, -0.1105, -0.884), (0.872, -0.1031, -0.884), (0.872, 0.06216, -0.884), (0.8074, 0.1522, -0.8659), (0.7427, 0.1522, -0.8477), (0.872, -0.02047, -0.884), (0.872, 0.1448, -0.884), (0.7427, 0.03117, -0.8477), (0.7427, 0.1138, -0.8477), (0.7427, -0.1341, -0.8477), (0.7427, -0.1105, -0.8477), (0.7427, -0.05145, -0.8477), (0.7427, 0.07248, -0.8477), (0.7427, 0.06216, -0.8477), (0.7427, 0.1551, -0.8477), (0.7427, 0.1448, -0.8477), (0.7427, -0.09276, -0.8477), (0.7427, -0.1031, -0.8477), (0.7427, -0.01014, -0.8477), (0.7427, -0.02047, -0.8477), (0.7427, 0.05183, -0.8477), (0.7427, 0.0415, -0.8477), (0.7427, 0.1345, -0.8477), (0.7427, 0.1241, -0.8477), (0.7427, -0.1134, -0.8477), (0.7427, -0.1237, -0.8477), (0.7427, -0.0308, -0.8477), (0.7427, -0.04112, -0.8477), (0.7427, 0.09314, -0.8477), (0.7427, 0.08281, -0.8477), (0.7427, 0.1758, -0.8477), (0.7427, 0.1654, -0.8477), (0.7427, -0.07211, -0.8477), (0.7427, -0.08244, -0.8477), (0.7427, 0.01052, -0.8477), (0.7427, 0.000188, -0.8477), (0.872, 0.1522, -0.884), (0.6779, -0.09487, -0.889), (0.6133, -0.09487, -0.8709), (0.6779, -0.01225, -0.889), (0.6133, -0.01225, -0.8709), (0.6779, -0.1775, -0.889), (0.6133, -0.1775, -0.8709), (0.7426, -0.09487, -0.9071), (0.7426, -0.01225, -0.9071), (0.7426, -0.1775, -0.9071), (0.6779, -0.2262, -0.889), (0.7426, -0.2262, -0.9071), (0.7426, -0.2188, -0.9071), (0.7426, -0.05356, -0.9071), (0.6779, 0.03649, -0.889), (0.6133, 0.03649, -0.8709), (0.7426, -0.1362, -0.9071), (0.7426, 0.02906, -0.9071), (0.6133, -0.08454, -0.8709), (0.6133, -0.001921, -0.8709), (0.6133, -0.2498, -0.8709), (0.6133, -0.2262, -0.8709), (0.6133, -0.1672, -0.8709), (0.6133, -0.04323, -0.8709), (0.6133, -0.05356, -0.8709), (0.6133, 0.03939, -0.8709), (0.6133, 0.02906, -0.8709), (0.6133, -0.2085, -0.8709), (0.6133, -0.2188, -0.8709), (0.6133, -0.1259, -0.8709), (0.6133, -0.1362, -0.8709), (0.6133, -0.06389, -0.8709), (0.6133, -0.07422, -0.8709), (0.6133, 0.01873, -0.8709), (0.6133, 0.008407, -0.8709), (0.6133, -0.2291, -0.8709), (0.6133, -0.2395, -0.8709), (0.6133, -0.1465, -0.8709), (0.6133, -0.1568, -0.8709), (0.6133, -0.02258, -0.8709), (0.6133, -0.03291, -0.8709), (0.6133, 0.06005, -0.8709), (0.6133, 0.04972, -0.8709), (0.6133, -0.1878, -0.8709), (0.6133, -0.1982, -0.8709), (0.6133, -0.1052, -0.8709), (0.6133, -0.1155, -0.8709), (0.7426, 0.03649, -0.9071), (-2.252, 0.3534, 0.5084), (-2.252, 0.3534, -0.2194), (-2.252, -0.3534, -0.2194), (-2.252, -0.3534, 0.5084), (-4.275, 0.3534, 0.5084), (-4.275, 0.3534, -0.2194), (-4.275, -0.3534, -0.2194), (-4.275, -0.3534, 0.5084), (-2.568, 0.2462, 0.2449), (-2.568, 0.2462, -0.1728), (-2.568, -0.2462, -0.1728), (-2.568, -0.2462, 0.2449), (-3.959, 0.2462, 0.2449), (-3.959, 0.2462, -0.1728), (-3.959, -0.2462, -0.1728), (-3.959, -0.2462, 0.2449), (-0.6836, 0.4157, -0.2835), (3.762, 0.4157, 0.4568), (-1.665, 0.4157, -0.1586), (3.373, 0.4157, -0.169), (3.762, -0.4157, 0.4568), (3.373, -0.4157, -0.169), (1.452, -0.4157, -0.2835), (1.452, 0.4157, -0.2835), (0.5318, -0.4157, -0.2835), (0.5318, 0.4157, -0.2835), (-1.665, -0.4157, -0.1586), (-1.665, -0.4157, 0.4477), (-1.665, 0.4157, 0.4477), (-0.3887, 0.4157, -0.2835), (-0.6836, -0.4157, -0.2835), (-0.3887, -0.4157, -0.2835), (-1.665, -0.333, -0.1586), (-1.665, -0.333, 0.4477), (-1.665, 0.333, 0.4477), (-1.665, 0.333, -0.1586), (-1.617, 0.333, -0.1586), (-1.262, 0.333, 0.4477), (-1.298, 0.333, -0.1586), (-1.262, -0.333, 0.4477), (-1.298, -0.333, -0.1586), (-1.416, -0.333, -0.1586), (-1.416, 0.333, -0.1586), (-1.503, -0.333, -0.1586), (-1.503, 0.333, -0.1586), (-1.589, 0.333, -0.1586), (-1.617, -0.333, -0.1586), (-1.589, -0.333, -0.1586), (3.572, -0.4157, 0.1515), (-0.8307, -0.4157, 0.1975), (2.653, -0.4157, 0.4315), (2.429, -0.4157, -0.1453), (0.9123, -0.4157, 0.1975), (3.572, 0.4157, 0.1515), (-1.095, 0.4157, 0.1664), (2.429, 0.4157, -0.1453), (2.653, 0.4157, 0.4315), (1.163, 0.4157, 0.1664), (3.956, 0.4157, 0.1445), (3.69, 0.4157, -0.2835), (3.956, -0.4157, 0.1445), (3.69, -0.4157, -0.2835), (1.286, 0.4157, 0.4835), (4.223, 0.4157, 0.5726), (1.196, -0.4157, -0.2211), (4.223, -0.4157, 0.5726), (1.009, -0.4157, 0.4455), (2.54, -0.4157, 0.1402), (1.196, 0.4157, -0.2211), (2.54, 0.4157, 0.1402), (2.54, -0.297, 0.1402), (3.572, -0.297, 0.1515), (2.54, 0.297, 0.1402), (3.572, 0.297, 0.1515), (3.373, 0.297, -0.169), (3.373, -0.297, -0.169), (2.653, 0.297, 0.4315), (3.762, 0.297, 0.4568), (2.429, -0.297, -0.1453), (3.762, -0.297, 0.4568), (2.653, -0.297, 0.4315), (2.429, 0.297, -0.1453), (1.48, -0.4157, 0.5101), (-1.262, -0.4157, 0.4477), (-1.217, -0.447, 0.1445), (-0.3971, -0.447, 0.1445), (-1.262, 0.4157, 0.4477), (-1.217, 0.447, 0.1445), (1.48, 0.4157, 0.5101), (-0.3971, 0.447, 0.1445), (1.203, -0.4157, 0.4721), (-1.001, -0.4157, 0.4219), (-1.016, -0.4157, 0.1757), (1.088, -0.4157, 0.1757), (-1.079, 0.29, 0.4296), (-1.095, 0.29, 0.1664), (1.286, 0.29, 0.4835), (1.163, 0.29, 0.1664), (1.009, -0.29, 0.4455), (-0.8186, -0.29, 0.4039), (-0.8307, -0.29, 0.1975), (0.9123, -0.29, 0.1975), (-1.217, 0.5091, 0.1445), (-1.298, 0.5404, -0.1586), (-1.217, -0.5091, 0.1445), (-1.298, -0.5404, -0.1586), (1.196, 0.5404, -0.2211), (1.196, -0.5404, -0.2211), (-0.3971, -0.5091, 0.1445), (-0.3971, 0.5091, 0.1445), (-1.28, -0.4157, 0.1445), (1.338, -0.4157, 0.1445), (-1.28, 0.4157, 0.1445), (1.338, 0.4157, 0.1445), (-1.28, -0.5404, 0.1445), (1.338, -0.5404, 0.1445), (-1.28, 0.5404, 0.1445), (1.338, 0.5404, 0.1445), (-1.217, -0.447, 0.2997), (-0.3971, -0.447, 0.2997), (-1.217, 0.447, 0.2997), (-0.3971, 0.447, 0.2997), (-1.217, -0.5091, 0.2997), (-0.3971, -0.5091, 0.2997), (-1.217, 0.5091, 0.2997), (-0.3971, 0.5091, 0.2997)], [], [(627, 31, 33, 629), (592, 650, 601, 598), (625, 586, 10, 11), (623, 622, 627, 629, 624, 625, 8), (650, 676, 1, 602, 601), (285, 109, 378, 362), (279, 64, 349, 356), (586, 301, 307, 306, 303, 15, 10), (12, 11, 17, 18), (15, 14, 20, 21), (303, 302, 309, 308, 587, 14, 15), (8, 625, 11, 12), (587, 623, 13, 14), (623, 8, 12, 13), (19, 18, 24, 25), (18, 17, 23, 24), (13, 12, 18, 19), (10, 15, 21, 16), (14, 13, 19, 20), (11, 10, 16, 17), (23, 22, 28, 37), (26, 25, 39, 29), (16, 21, 27, 22), (20, 19, 25, 26), (17, 16, 22, 23), (21, 20, 26, 27), (27, 26, 29, 30), (24, 23, 37, 38), (25, 24, 38, 39), (22, 27, 30, 28), (30, 38, 37, 28), (29, 39, 38, 30), (567, 564, 568, 571), (43, 565, 41, 32), (565, 564, 36, 41), (567, 566, 40, 34), (566, 43, 32, 40), (564, 567, 34, 36), (48, 50, 60, 58), (42, 52, 577, 573), (44, 42, 573, 572), (565, 43, 53, 569), (43, 566, 570, 53), (48, 47, 569, 53), (47, 49, 568, 569), (51, 50, 570, 571), (50, 48, 53, 570), (49, 51, 571, 568), (60, 61, 59, 57, 58), (49, 47, 57, 59), (51, 49, 59, 61), (50, 51, 61, 60), (47, 48, 58, 57), (131, 130, 164, 165), (87, 80, 100, 105), (109, 294, 377, 378), (94, 122, 153, 140), (120, 93, 144, 149), (284, 108, 376, 360), (76, 84, 83, 66), (35, 74, 84, 76), (85, 83, 101, 103), (72, 85, 594, 5), (66, 83, 85, 72), (74, 87, 105, 99), (77, 86, 80, 67), (4, 580, 86, 77), (129, 131, 165, 158), (73, 87, 74, 35), (67, 80, 87, 73), (594, 85, 103, 88), (105, 90, 116, 91, 99), (104, 92, 117, 93, 100), (103, 94, 118, 89, 88), (102, 95, 119, 96, 101), (99, 91, 123, 95, 102), (101, 96, 122, 94, 103), (98, 97, 121, 92, 104), (100, 93, 120, 90, 105), (83, 84, 102, 101), (80, 86, 104, 100), (84, 74, 99, 102), (134, 126, 161, 168), (119, 95, 155, 147), (86, 580, 98, 104), (580, 593, 129, 97, 98), (92, 121, 151, 152), (127, 134, 168, 162), (595, 594, 88, 89, 124), (118, 94, 140, 145), (593, 336, 337, 131, 129), (337, 320, 321, 130, 131), (137, 125, 157, 171), (321, 328, 329, 132, 130), (329, 312, 313, 128, 132), (97, 129, 158, 159), (313, 334, 335, 133, 128), (335, 318, 319, 127, 133), (90, 120, 149, 150), (319, 326, 327, 134, 127), (327, 310, 68, 126, 134), (117, 92, 152, 143), (317, 338, 339, 135, 114), (339, 322, 323, 115, 135), (126, 137, 171, 161), (323, 330, 331, 136, 115), (331, 314, 595, 124, 136), (116, 90, 150, 141), (68, 340, 341, 137, 126), (341, 324, 325, 125, 137), (133, 127, 162, 167), (325, 332, 333, 138, 125), (333, 316, 317, 114, 138), (141, 150, 184, 175), (158, 165, 199, 192), (169, 139, 173, 203), (160, 169, 203, 194), (159, 158, 192, 193), (168, 161, 195, 202), (156, 146, 180, 190), (162, 168, 202, 196), (155, 154, 188, 189), (172, 160, 194, 206), (140, 153, 187, 174), (157, 172, 206, 191), (154, 142, 176, 188), (167, 162, 196, 201), (152, 151, 185, 186), (153, 148, 182, 187), (125, 138, 172, 157), (121, 97, 159, 151), (95, 123, 154, 155), (138, 114, 160, 172), (124, 89, 146, 156), (122, 96, 148, 153), (114, 135, 169, 160), (123, 91, 142, 154), (135, 115, 139, 169), (130, 132, 166, 164), (132, 128, 163, 166), (91, 116, 141, 142), (93, 117, 143, 144), (115, 136, 170, 139), (89, 118, 145, 146), (136, 124, 156, 170), (128, 133, 167, 163), (96, 119, 147, 148), (200, 197, 231, 234), (180, 179, 213, 214), (181, 189, 223, 215), (198, 200, 234, 232), (178, 177, 211, 212), (204, 190, 224, 238), (179, 174, 208, 213), (176, 175, 209, 210), (173, 204, 238, 207), (177, 186, 220, 211), (199, 198, 232, 233), (175, 184, 218, 209), (192, 199, 233, 226), (203, 173, 207, 237), (194, 203, 237, 228), (193, 192, 226, 227), (165, 164, 198, 199), (143, 152, 186, 177), (139, 170, 204, 173), (142, 141, 175, 176), (145, 140, 174, 179), (170, 156, 190, 204), (144, 143, 177, 178), (164, 166, 200, 198), (147, 155, 189, 181), (146, 145, 179, 180), (166, 163, 197, 200), (149, 144, 178, 183), (161, 171, 205, 195), (148, 147, 181, 182), (151, 159, 193, 185), (171, 157, 191, 205), (150, 149, 183, 184), (163, 167, 201, 197), (234, 231, 265, 268), (214, 213, 247, 248), (215, 223, 257, 249), (232, 234, 268, 266), (212, 211, 245, 246), (238, 224, 258, 272), (213, 208, 242, 247), (210, 209, 243, 244), (207, 238, 272, 241), (211, 220, 254, 245), (233, 232, 266, 267), (209, 218, 252, 243), (226, 233, 267, 260), (237, 207, 241, 271), (228, 237, 271, 262), (227, 226, 260, 261), (183, 178, 212, 217), (195, 205, 239, 229), (182, 181, 215, 216), (185, 193, 227, 219), (205, 191, 225, 239), (184, 183, 217, 218), (197, 201, 235, 231), (187, 182, 216, 221), (186, 185, 219, 220), (201, 196, 230, 235), (188, 176, 210, 222), (191, 206, 240, 225), (174, 187, 221, 208), (206, 194, 228, 240), (189, 188, 222, 223), (196, 202, 236, 230), (190, 180, 214, 224), (202, 195, 229, 236), (274, 262, 250, 249), (273, 259, 257, 256), (272, 258, 248, 247), (271, 241, 242, 255), (270, 263, 244, 243), (269, 264, 252, 251), (268, 265, 246, 245), (267, 266, 254, 253), (260, 267, 253, 261), (266, 268, 245, 254), (265, 269, 251, 246), (264, 270, 243, 252), (262, 271, 255, 250), (241, 272, 247, 242), (263, 273, 256, 244), (259, 274, 249, 257), (217, 212, 246, 251), (229, 239, 273, 263), (216, 215, 249, 250), (219, 227, 261, 253), (239, 225, 259, 273), (218, 217, 251, 252), (231, 235, 269, 265), (221, 216, 250, 255), (220, 219, 253, 254), (235, 230, 264, 269), (222, 210, 244, 256), (225, 240, 274, 259), (208, 221, 255, 242), (240, 228, 262, 274), (223, 222, 256, 257), (230, 236, 270, 264), (224, 214, 248, 258), (236, 229, 263, 270), (275, 7, 586, 588), (7, 276, 301, 586), (9, 277, 302, 303), (278, 62, 593, 589), (64, 279, 306, 307), (65, 280, 308, 309), (281, 311, 68, 310), (282, 69, 313, 312), (284, 63, 595, 314), (285, 70, 317, 316), (287, 78, 319, 318), (288, 79, 321, 320), (289, 81, 323, 322), (290, 82, 325, 324), (291, 106, 327, 326), (292, 107, 329, 328), (293, 108, 331, 330), (294, 109, 333, 332), (295, 110, 335, 334), (296, 111, 337, 336), (297, 112, 339, 338), (298, 113, 341, 340), (63, 275, 588, 595), (276, 64, 307, 301), (277, 65, 309, 302), (6, 278, 589, 587), (279, 9, 303, 306), (280, 6, 587, 308), (106, 281, 310, 327), (107, 282, 312, 329), (108, 284, 314, 331), (109, 285, 316, 333), (110, 287, 318, 335), (111, 288, 320, 337), (112, 289, 322, 339), (113, 290, 324, 341), (78, 291, 326, 319), (79, 292, 328, 321), (81, 293, 330, 323), (82, 294, 332, 325), (69, 295, 334, 313), (62, 296, 336, 593), (70, 297, 338, 317), (311, 298, 340, 68), (356, 349, 392, 399), (378, 377, 420, 421), (360, 376, 419, 403), (355, 354, 397, 398), (110, 295, 379, 380), (280, 65, 348, 357), (287, 110, 380, 363), (111, 296, 381, 382), (311, 281, 358, 343), (288, 111, 382, 365), (112, 297, 383, 384), (69, 282, 359, 345), (289, 112, 384, 367), (113, 298, 385, 386), (63, 284, 360, 361), (290, 113, 386, 369), (275, 63, 361, 350), (70, 285, 362, 346), (291, 78, 364, 371), (64, 276, 352, 349), (78, 287, 363, 364), (292, 79, 366, 373), (65, 277, 353, 348), (79, 288, 365, 366), (293, 81, 368, 375), (278, 6, 387, 354), (81, 289, 367, 368), (294, 82, 370, 377), (9, 279, 356, 347), (82, 290, 369, 370), (295, 69, 345, 379), (7, 275, 350, 351), (6, 280, 357, 387), (106, 291, 371, 372), (296, 62, 355, 381), (276, 7, 351, 352), (281, 106, 372, 358), (107, 292, 373, 374), (297, 70, 346, 383), (277, 9, 347, 353), (282, 107, 374, 359), (108, 293, 375, 376), (298, 311, 343, 385), (62, 278, 354, 355), (407, 406, 449, 450), (392, 395, 438, 435), (414, 407, 450, 457), (389, 405, 448, 432), (362, 378, 421, 405), (380, 379, 422, 423), (357, 348, 391, 400), (363, 380, 423, 406), (382, 381, 424, 425), (343, 358, 401, 283), (365, 382, 425, 408), (384, 383, 426, 427), (345, 359, 402, 388), (367, 384, 427, 410), (386, 385, 428, 429), (361, 360, 403, 404), (369, 386, 429, 412), (350, 361, 404, 393), (346, 362, 405, 389), (371, 364, 407, 414), (349, 352, 395, 392), (364, 363, 406, 407), (373, 366, 409, 416), (348, 353, 396, 391), (366, 365, 408, 409), (375, 368, 411, 418), (354, 387, 430, 397), (368, 367, 410, 411), (377, 370, 413, 420), (347, 356, 399, 390), (370, 369, 412, 413), (379, 345, 388, 422), (351, 350, 393, 394), (387, 357, 400, 430), (372, 371, 414, 415), (381, 355, 398, 424), (352, 351, 394, 395), (358, 372, 415, 401), (374, 373, 416, 417), (383, 346, 389, 426), (353, 347, 390, 396), (359, 374, 417, 402), (376, 375, 418, 419), (385, 343, 283, 428), (439, 433, 476, 482), (469, 432, 475, 512), (460, 459, 502, 503), (444, 458, 501, 487), (416, 409, 452, 459), (391, 396, 439, 434), (409, 408, 451, 452), (418, 411, 454, 461), (397, 430, 473, 440), (411, 410, 453, 454), (420, 413, 456, 463), (390, 399, 442, 433), (413, 412, 455, 456), (422, 388, 431, 465), (394, 393, 436, 437), (430, 400, 443, 473), (415, 414, 457, 458), (424, 398, 441, 467), (395, 394, 437, 438), (401, 415, 458, 444), (417, 416, 459, 460), (426, 389, 432, 469), (396, 390, 433, 439), (402, 417, 460, 445), (419, 418, 461, 462), (428, 283, 344, 471), (398, 397, 440, 441), (403, 419, 462, 446), (421, 420, 463, 464), (399, 392, 435, 442), (405, 421, 464, 448), (423, 422, 465, 466), (400, 391, 434, 443), (406, 423, 466, 449), (425, 424, 467, 468), (283, 401, 444, 344), (408, 425, 468, 451), (427, 426, 469, 470), (388, 402, 445, 431), (410, 427, 470, 453), (429, 428, 471, 472), (404, 403, 446, 447), (412, 429, 472, 455), (393, 404, 447, 436), (482, 476, 523, 529), (512, 475, 522, 559), (503, 502, 549, 550), (487, 501, 548, 534), (445, 460, 503, 488), (462, 461, 504, 505), (471, 344, 286, 514), (441, 440, 483, 484), (446, 462, 505, 489), (464, 463, 506, 507), (442, 435, 478, 485), (448, 464, 507, 491), (466, 465, 508, 509), (443, 434, 477, 486), (449, 466, 509, 492), (468, 467, 510, 511), (344, 444, 487, 286), (451, 468, 511, 494), (470, 469, 512, 513), (431, 445, 488, 474), (453, 470, 513, 496), (472, 471, 514, 515), (447, 446, 489, 490), (455, 472, 515, 498), (436, 447, 490, 479), (432, 448, 491, 475), (457, 450, 493, 500), (435, 438, 481, 478), (450, 449, 492, 493), (459, 452, 495, 502), (434, 439, 482, 477), (452, 451, 494, 495), (461, 454, 497, 504), (440, 473, 516, 483), (454, 453, 496, 497), (463, 456, 499, 506), (433, 442, 485, 476), (456, 455, 498, 499), (465, 431, 474, 508), (437, 436, 479, 480), (473, 443, 486, 516), (458, 457, 500, 501), (467, 441, 484, 510), (438, 437, 480, 481), (522, 521, 525, 528, 527, 526, 537, 536, 552, 551, 544, 543, 560, 559), (520, 519, 524, 529, 523, 517, 518, 534, 548, 547, 540, 539, 556, 555), (531, 530, 563, 533, 524, 519, 520, 535, 550, 549, 542, 541, 558, 557), (518, 517, 523, 532, 525, 521, 522, 538, 554, 553, 546, 545, 562, 561), (488, 503, 550, 535), (505, 504, 551, 552), (514, 286, 518, 561), (484, 483, 530, 531), (489, 505, 552, 536), (507, 506, 553, 554), (485, 478, 525, 532), (491, 507, 554, 538), (509, 508, 555, 556), (486, 477, 524, 533), (492, 509, 556, 539), (511, 510, 557, 558), (286, 487, 534, 518), (494, 511, 558, 541), (513, 512, 559, 560), (474, 488, 535, 520), (496, 513, 560, 543), (515, 514, 561, 562), (490, 489, 536, 537), (498, 515, 562, 545), (479, 490, 537, 526), (475, 491, 538, 522), (500, 493, 540, 547), (478, 481, 528, 525), (493, 492, 539, 540), (502, 495, 542, 549), (477, 482, 529, 524), (495, 494, 541, 542), (504, 497, 544, 551), (483, 516, 563, 530), (497, 496, 543, 544), (506, 499, 546, 553), (476, 485, 532, 523), (499, 498, 545, 546), (508, 474, 520, 555), (480, 479, 526, 527), (516, 486, 533, 563), (501, 500, 547, 548), (510, 484, 531, 557), (481, 480, 527, 528), (42, 44, 564, 565), (46, 45, 566, 567), (54, 52, 569, 568), (55, 56, 571, 570), (44, 54, 568, 564), (56, 46, 567, 571), (45, 55, 570, 566), (52, 42, 565, 569), (574, 575, 579, 578), (572, 573, 577, 576), (46, 56, 579, 575), (56, 55, 578, 579), (45, 46, 575, 574), (55, 45, 574, 578), (54, 44, 572, 576), (52, 54, 576, 577), (582, 71, 580, 4), (631, 615, 642, 634), (617, 583, 638, 637), (3, 300, 586, 625, 628), (342, 1, 632, 623, 587), (300, 299, 588, 586), (590, 591, 33, 5), (592, 582, 4, 31), (591, 647, 646, 629, 33), (650, 592, 31, 627, 652), (305, 304, 589, 593), (315, 75, 594, 595), (71, 305, 593, 580), (75, 590, 5, 594), (299, 315, 595, 588), (304, 342, 587, 589), (604, 603, 597, 596, 610, 611, 607, 605), (599, 598, 601, 602, 606, 608, 609, 600), (3, 674, 647, 603, 604), (304, 305, 609, 608), (300, 3, 604, 605), (75, 315, 611, 610), (1, 342, 606, 602), (305, 71, 600, 609), (591, 590, 596, 597), (299, 300, 605, 607), (590, 75, 610, 596), (582, 592, 598, 599), (315, 299, 607, 611), (71, 582, 599, 600), (342, 304, 608, 606), (647, 591, 597, 603), (619, 633, 636, 645), (613, 616, 665, 664), (653, 673, 689, 685), (615, 585, 639, 642), (674, 3, 669, 678), (0, 626, 660, 658), (583, 617, 622, 623), (612, 585, 625, 624), (581, 620, 652, 627), (585, 615, 628, 625), (584, 612, 624, 629), (614, 584, 629, 646), (631, 614, 646, 675), (615, 631, 675, 628), (617, 581, 627, 622), (619, 583, 623, 632), (633, 619, 632, 677), (620, 633, 677, 652), (636, 640, 641, 637), (634, 642, 639, 635), (644, 634, 635, 643), (645, 636, 637, 638), (612, 584, 643, 635), (633, 620, 640, 636), (585, 612, 635, 639), (581, 617, 637, 641), (584, 614, 644, 643), (620, 581, 641, 640), (583, 619, 645, 638), (614, 631, 634, 644), (655, 654, 646, 647), (656, 655, 647, 674), (657, 656, 674, 675), (654, 657, 675, 646), (0, 618, 676, 650), (626, 0, 650, 652), (618, 621, 677, 676), (621, 626, 652, 677), (2, 630, 654, 655), (613, 2, 655, 656), (616, 613, 656, 657), (630, 616, 657, 654), (663, 664, 665, 662), (659, 658, 660, 661), (630, 2, 663, 662), (621, 618, 659, 661), (618, 0, 658, 659), (616, 630, 662, 665), (2, 613, 664, 663), (626, 621, 661, 660), (678, 669, 671, 679), (667, 680, 681, 670), (632, 1, 667, 670), (628, 675, 679, 671), (672, 649, 683, 687), (677, 632, 670, 681), (1, 676, 680, 667), (3, 628, 671, 669), (648, 649, 675, 674), (653, 651, 676, 677), (672, 668, 678, 679), (666, 673, 681, 680), (668, 648, 674, 678), (673, 653, 677, 681), (651, 666, 680, 676), (649, 672, 679, 675), (684, 685, 689, 688), (683, 682, 686, 687), (673, 666, 688, 689), (651, 653, 685, 684), (666, 651, 684, 688), (648, 668, 686, 682), (668, 672, 687, 686), (649, 648, 682, 683)])
_uv = me_cube_001.uv_layers.new(name='UVMap')
_uv.uv.foreach_set('vector', [0.02826, 3.961, -0.737, 3.961, -0.737, 2.241, 0.02826, 2.241, -3.98, -4.838, -3.469, -4.808, -3.469, -4.808, -3.98, -4.838, -2.627, 2.334, -2.892, 2.352, -2.879, 1.192, -2.643, 1.176, -5.026, -3.376, -5.026, -4.236, -5.026, -5.096, -4.165, -5.096, -4.165, -4.236, -4.165, -3.376, -4.595, -3.376, -3.469, -4.808, -3.5, -4.2, -3.531, -3.593, -3.531, -3.593, -3.469, -4.808, -2.972, 5.362, -2.988, 5.362, -2.992, 5.073, -2.976, 5.072, -3.942, 5.359, -4.006, 5.357, -4.002, 4.957, -3.938, 4.959, -1.638, 2.303, -1.745, 2.303, -1.853, 2.303, -1.961, 2.303, -2.068, 2.303, -2.068, 1.148, -1.638, 1.148, -4.595, -2.216, -4.165, -2.216, -4.165, 1.495, -4.596, 1.495, -2.068, 1.148, -2.499, 1.148, -2.499, -2.542, -2.069, -2.541, -2.068, 2.303, -2.176, 2.303, -2.284, 2.303, -2.391, 2.303, -2.499, 2.303, -2.499, 1.148, -2.068, 1.148, -4.595, -3.376, -4.165, -3.376, -4.165, -2.216, -4.595, -2.216, -3.684, -3.351, -3.418, -3.336, -3.434, -2.176, -3.671, -2.19, -5.026, -3.376, -4.595, -3.376, -4.595, -2.216, -5.026, -2.216, -5.026, 1.495, -4.596, 1.495, -4.596, 2.752, -5.066, 2.752, -4.596, 1.495, -4.165, 1.495, -4.125, 2.752, -4.596, 2.752, -5.026, -2.216, -4.595, -2.216, -4.596, 1.495, -5.026, 1.495, -1.638, 1.148, -2.068, 1.148, -2.069, -2.541, -1.638, -2.541, -3.671, -2.19, -3.434, -2.176, -3.372, 1.538, -3.609, 1.524, -2.643, 1.176, -2.879, 1.192, -2.818, -2.52, -2.582, -2.536, -2.539, -3.792, -2.797, -3.774, -2.815, -5.078, -2.558, -5.096, -3.59, 2.78, -3.331, 2.796, -3.349, 4.101, -3.608, 4.085, -1.638, -2.541, -2.069, -2.541, -2.069, -3.792, -1.598, -3.792, -3.609, 1.524, -3.372, 1.538, -3.331, 2.796, -3.59, 2.78, -2.582, -2.536, -2.818, -2.52, -2.797, -3.774, -2.539, -3.792, -2.069, -2.541, -2.499, -2.542, -2.539, -3.792, -2.069, -3.792, -2.069, -3.792, -2.539, -3.792, -2.539, -5.096, -2.069, -5.096, -4.596, 2.752, -4.125, 2.752, -4.125, 4.058, -4.596, 4.058, -5.066, 2.752, -4.596, 2.752, -4.596, 4.058, -5.066, 4.058, -1.598, -3.792, -2.069, -3.792, -2.069, -5.096, -1.598, -5.095, 0.1227, 1.461, 0.3821, 1.461, 0.3821, 2.4, 0.1227, 2.4, 0.1227, 0.5215, 0.3821, 0.5215, 0.3821, 1.461, 0.1227, 1.461, 0.3622, -1.198, 0.3622, 0.2638, 0.123, 0.2638, 0.123, -1.198, 0.05832, 1.381, 0.05832, 0.6504, 0.1227, 0.5215, 0.1227, 1.381, 0.05832, 0.6504, -0.6726, 0.6505, -0.737, 0.5217, 0.1227, 0.5215, -0.6726, 2.112, 0.05832, 2.112, 0.1227, 2.241, -0.737, 2.241, 0.05832, 2.112, 0.05832, 1.381, 0.1227, 1.381, 0.1227, 2.241, -0.6726, 0.6505, -0.6726, 2.112, -0.737, 2.241, -0.737, 0.5217, -0.773, 5.014, -0.773, 4.376, -0.7371, 4.376, -0.7371, 5.014, -2.625, 5.516, -2.82, 5.515, -2.82, 5.515, -2.625, 5.516, -2.625, 4.145, -2.625, 5.516, -2.625, 5.516, -2.625, 4.145, 0.2695, 2.499, 0.2695, 3.23, 0.02826, 3.23, 0.02826, 2.499, 0.2695, 3.23, 0.2695, 3.961, 0.02826, 3.961, 0.02826, 3.23, -0.6904, -2.395, -0.6904, -1.757, -0.7369, -1.664, -0.7369, -2.395, -0.6904, -1.757, -0.05251, -1.757, -0.006018, -1.664, -0.7369, -1.664, -0.05251, -3.033, -0.6904, -3.033, -0.7369, -3.126, -0.006018, -3.126, -0.6904, -3.033, -0.6904, -2.395, -0.7369, -2.395, -0.7369, -3.126, -0.05251, -1.757, -0.05251, -3.033, -0.006018, -3.126, -0.006018, -1.664, -5.066, 4.058, -4.428, 4.058, -4.428, 5.334, -5.066, 5.334, -5.066, 4.696, 0.4404, -1.851, 0.4404, -3.126, 0.4764, -3.126, 0.4764, -1.851, -0.8091, 5.652, -0.8091, 4.376, -0.773, 4.376, -0.773, 5.652, 0.4317, 5.237, 0.4317, 3.961, 0.4678, 3.961, 0.4678, 5.237, -0.773, 5.652, -0.773, 5.014, -0.7371, 5.014, -0.7371, 5.652, -1.544, -1.372, -1.491, -1.372, -1.491, -1.198, -1.544, -1.198, -1.275, -3.126, -1.383, -3.126, -1.383, -5.096, -1.275, -5.096, -2.988, 5.362, -3.004, 5.363, -3.008, 5.074, -2.992, 5.073, -3.344, 4.315, -3.344, 4.423, -3.429, 4.423, -3.429, 4.316, -3.344, 5.283, -3.344, 5.39, -3.429, 5.39, -3.429, 5.283, -2.843, 5.354, -2.859, 5.355, -2.863, 5.066, -2.847, 5.065, 0.3425, -4.021, 0.5294, -4.021, 0.5294, -3.806, 0.3425, -3.806, 0.3425, -4.236, 0.5294, -4.236, 0.5294, -4.021, 0.3425, -4.021, -0.8447, -3.126, -0.9523, -3.126, -0.9523, -5.095, -0.8447, -5.095, 0.3425, -3.591, 0.5294, -3.591, 0.5294, -3.376, 0.3425, -3.376, 0.3425, -3.806, 0.5294, -3.806, 0.5294, -3.591, 0.3425, -3.591, -1.168, -3.126, -1.275, -3.126, -1.275, -5.096, -1.168, -5.096, 0.3425, -4.881, 0.5294, -4.881, 0.5294, -4.666, 0.3425, -4.666, 0.3425, -5.096, 0.5294, -5.096, 0.5294, -4.881, 0.3425, -4.881, -1.598, -1.372, -1.544, -1.372, -1.544, -1.198, -1.598, -1.198, 0.3425, -4.451, 0.5294, -4.451, 0.5294, -4.236, 0.3425, -4.236, 0.3425, -4.666, 0.5294, -4.666, 0.5294, -4.451, 0.3425, -4.451, -0.737, -3.126, -0.8447, -3.126, -0.8447, -5.095, -0.737, -5.095, -1.607, 3.378, -1.642, 3.378, -1.642, 3.27, -1.642, 3.163, -1.607, 3.163, -1.607, 3.807, -1.642, 3.807, -1.642, 3.7, -1.642, 3.593, -1.607, 3.593, -1.607, 2.518, -1.642, 2.518, -1.642, 2.41, -1.642, 2.303, -1.607, 2.303, -1.607, 2.948, -1.642, 2.948, -1.642, 2.84, -1.642, 2.733, -1.607, 2.733, -1.607, 3.163, -1.642, 3.163, -1.642, 3.055, -1.642, 2.948, -1.607, 2.948, -1.607, 2.733, -1.642, 2.733, -1.642, 2.625, -1.642, 2.518, -1.607, 2.518, -1.607, 4.022, -1.642, 4.022, -1.642, 3.915, -1.642, 3.807, -1.607, 3.807, -1.607, 3.593, -1.642, 3.593, -1.642, 3.485, -1.642, 3.378, -1.607, 3.378, -0.9523, -3.126, -1.06, -3.126, -1.06, -5.096, -0.9523, -5.095, -1.383, -3.126, -1.491, -3.126, -1.491, -5.096, -1.383, -5.096, -1.06, -3.126, -1.168, -3.126, -1.168, -5.096, -1.06, -5.096, -1.221, -1.372, -1.168, -1.372, -1.168, -1.198, -1.221, -1.198, -3.344, 4.638, -3.344, 4.745, -3.429, 4.746, -3.429, 4.638, -1.491, -3.126, -1.598, -3.126, -1.598, -5.096, -1.491, -5.096, -3.939, -3.366, -3.904, -3.364, -3.928, -1.611, -3.932, -1.347, -3.965, -1.395, -3.344, 5.605, -3.344, 5.713, -3.429, 5.713, -3.429, 5.605, -1.275, -1.372, -1.221, -1.372, -1.221, -1.198, -1.275, -1.198, -3.11, 2.367, -3.145, 2.369, -3.172, 0.3992, -3.139, 0.3516, -3.135, 0.6156, -3.344, 4.208, -3.344, 4.315, -3.429, 4.316, -3.429, 4.208, -1.598, -3.126, -1.571, -3.126, -1.544, -3.126, -1.544, -1.372, -1.598, -1.372, -1.544, -3.126, -1.517, -3.126, -1.491, -3.126, -1.491, -1.372, -1.544, -1.372, -1.114, -1.372, -1.06, -1.372, -1.06, -1.198, -1.114, -1.198, -1.491, -3.126, -1.464, -3.126, -1.437, -3.126, -1.437, -1.372, -1.491, -1.372, -1.437, -3.126, -1.41, -3.126, -1.383, -3.126, -1.383, -1.372, -1.437, -1.372, -3.932, -1.347, -3.928, -1.611, -3.903, -1.436, -3.907, -1.172, -1.383, -3.126, -1.356, -3.126, -1.329, -3.126, -1.329, -1.372, -1.383, -1.372, -1.329, -3.126, -1.302, -3.126, -1.275, -3.126, -1.275, -1.372, -1.329, -1.372, -3.344, 5.175, -3.344, 5.283, -3.429, 5.283, -3.429, 5.175, -1.275, -3.126, -1.248, -3.126, -1.221, -3.126, -1.221, -1.372, -1.275, -1.372, -1.221, -3.126, -1.194, -3.126, -1.168, -3.126, -1.168, -1.372, -1.221, -1.372, -3.344, 5.498, -3.344, 5.605, -3.429, 5.605, -3.429, 5.498, -0.9522, -3.126, -0.9253, -3.126, -0.8984, -3.126, -0.8984, -1.372, -0.9522, -1.372, -0.8984, -3.126, -0.8715, -3.126, -0.8446, -3.126, -0.8446, -1.372, -0.8984, -1.372, -1.168, -1.372, -1.114, -1.372, -1.114, -1.198, -1.168, -1.198, -0.8446, -3.126, -0.8177, -3.126, -0.7907, -3.126, -0.7907, -1.372, -0.8446, -1.372, -0.7907, -3.126, -0.7638, -3.126, -0.7369, -3.126, -0.7369, -1.372, -0.7907, -1.372, -3.344, 5.068, -3.344, 5.175, -3.429, 5.175, -3.429, 5.068, -1.168, -3.126, -1.141, -3.126, -1.114, -3.126, -1.114, -1.372, -1.168, -1.372, -1.114, -3.126, -1.087, -3.126, -1.06, -3.126, -1.06, -1.372, -1.114, -1.372, -1.329, -1.372, -1.275, -1.372, -1.275, -1.198, -1.329, -1.198, -1.06, -3.126, -1.033, -3.126, -1.006, -3.126, -1.006, -1.372, -1.06, -1.372, -1.006, -3.126, -0.9792, -3.126, -0.9522, -3.126, -0.9522, -1.372, -1.006, -1.372, 0.3622, -0.7035, 0.3622, -0.811, 0.5279, -0.811, 0.5279, -0.7035, -0.8091, 4.376, -0.8091, 4.483, -0.9703, 4.483, -0.9703, 4.376, -0.8091, 5.773, -0.8091, 5.881, -0.9703, 5.881, -0.9703, 5.773, -0.8091, 5.666, -0.8091, 5.773, -0.9703, 5.773, -0.9703, 5.666, -3.907, -1.172, -3.903, -1.436, -3.746, -1.364, -3.743, -1.121, -0.8091, 5.128, -0.8091, 5.236, -0.9703, 5.236, -0.9703, 5.128, -3.109, 0.4403, -3.113, 0.1763, -2.95, 0.1237, -2.953, 0.367, -0.8091, 5.021, -0.8091, 5.128, -0.9703, 5.128, -0.9703, 5.021, 0.3622, -0.3811, 0.3622, -0.4886, 0.5279, -0.4886, 0.5279, -0.3811, -0.8091, 5.558, -0.8091, 5.666, -0.9703, 5.666, -0.9703, 5.558, 0.3622, 0.04884, 0.3622, -0.05864, 0.5279, -0.05864, 0.5279, 0.04884, -0.8091, 5.451, -0.8091, 5.558, -0.9703, 5.558, -0.9703, 5.451, 0.3622, -0.4886, 0.3622, -0.596, 0.5279, -0.596, 0.5279, -0.4886, -0.8091, 4.913, -0.8091, 5.021, -0.9703, 5.021, -0.9703, 4.913, 0.3622, -1.241, 0.3622, -1.348, 0.5279, -1.348, 0.5279, -1.241, 0.3622, -0.05864, 0.3622, -0.1661, 0.5279, -0.1661, 0.5279, -0.05864, -1.06, -1.372, -1.006, -1.372, -1.006, -1.198, -1.06, -1.198, -3.344, 5.713, -3.344, 5.82, -3.429, 5.82, -3.429, 5.713, -3.344, 4.745, -3.344, 4.853, -3.429, 4.853, -3.429, 4.746, -1.006, -1.372, -0.9522, -1.372, -0.9523, -1.198, -1.006, -1.198, -3.135, 0.6156, -3.139, 0.3516, -3.113, 0.1763, -3.109, 0.4403, -3.344, 4.423, -3.344, 4.53, -3.429, 4.531, -3.429, 4.423, -0.9522, -1.372, -0.8984, -1.372, -0.8985, -1.198, -0.9523, -1.198, -3.344, 4.853, -3.344, 4.96, -3.429, 4.96, -3.429, 4.853, -0.8984, -1.372, -0.8446, -1.372, -0.8447, -1.198, -0.8985, -1.198, -1.491, -1.372, -1.437, -1.372, -1.437, -1.198, -1.491, -1.198, -1.437, -1.372, -1.383, -1.372, -1.383, -1.198, -1.437, -1.198, -3.344, 4.96, -3.344, 5.068, -3.429, 5.068, -3.429, 4.96, -3.344, 5.39, -3.344, 5.498, -3.429, 5.498, -3.429, 5.39, -0.8446, -1.372, -0.7907, -1.372, -0.7908, -1.198, -0.8447, -1.198, -3.344, 4.101, -3.344, 4.208, -3.429, 4.208, -3.429, 4.101, -0.7907, -1.372, -0.7369, -1.372, -0.737, -1.198, -0.7908, -1.198, -1.383, -1.372, -1.329, -1.372, -1.329, -1.198, -1.383, -1.198, -3.344, 4.53, -3.344, 4.638, -3.429, 4.638, -3.429, 4.531, 0.2432, 4.284, 0.2432, 4.391, -0.0359, 4.391, -0.0359, 4.283, -4.151, 4.058, -4.151, 4.165, -4.428, 4.166, -4.428, 4.058, -4.151, 4.595, -4.151, 4.703, -4.428, 4.703, -4.428, 4.596, 0.2432, 4.176, 0.2432, 4.284, -0.0359, 4.283, -0.0359, 4.176, -4.151, 5.348, -4.151, 5.455, -4.428, 5.455, -4.428, 5.348, 0.2432, 5.573, 0.2432, 5.681, -0.0359, 5.681, -0.0359, 5.573, -4.151, 4.165, -4.151, 4.273, -4.428, 4.273, -4.428, 4.166, -4.151, 4.918, -4.151, 5.025, -4.428, 5.025, -4.428, 4.918, 0.2432, 5.466, 0.2432, 5.573, -0.0359, 5.573, -0.0359, 5.466, -4.151, 5.455, -4.151, 5.563, -4.428, 5.563, -4.428, 5.455, 0.2432, 4.069, 0.2432, 4.176, -0.0359, 4.176, -0.0359, 4.068, -4.151, 5.025, -4.151, 5.133, -4.428, 5.133, -4.428, 5.025, 0.2432, 3.961, 0.2432, 4.069, -0.0359, 4.068, -0.0359, 3.961, 0.2432, 5.358, 0.2432, 5.466, -0.0359, 5.466, -0.0359, 5.358, 0.2432, 5.251, 0.2432, 5.358, -0.0359, 5.358, -0.0359, 5.251, -3.743, -1.121, -3.746, -1.364, -3.695, -1.914, -3.692, -1.671, -0.8091, 4.483, -0.8091, 4.591, -0.9703, 4.591, -0.9703, 4.483, 0.3622, -1.133, 0.3622, -1.241, 0.5279, -1.241, 0.5279, -1.133, -0.8091, 5.881, -0.8091, 5.988, -0.9703, 5.988, -0.9703, 5.881, 0.3622, -0.596, 0.3622, -0.7035, 0.5279, -0.7035, 0.5279, -0.596, 0.3622, 0.1563, 0.3622, 0.04884, 0.5279, 0.04884, 0.5279, 0.1563, -0.8091, 5.988, -0.8091, 6.096, -0.9703, 6.096, -0.9703, 5.988, 0.3622, -1.026, 0.3622, -1.133, 0.5279, -1.133, 0.5279, -1.026, -0.8091, 4.591, -0.8091, 4.698, -0.9703, 4.698, -0.9703, 4.591, 0.3622, -0.2736, 0.3622, -0.3811, 0.5279, -0.3811, 0.5279, -0.2736, 0.3622, 0.2638, 0.3622, 0.1563, 0.5279, 0.1563, 0.5279, 0.2638, -0.8091, 4.698, -0.8091, 4.806, -0.9703, 4.806, -0.9703, 4.698, 0.3622, -0.9185, 0.3622, -1.026, 0.5279, -1.026, 0.5279, -0.9185, -0.8091, 5.236, -0.8091, 5.343, -0.9703, 5.343, -0.9703, 5.236, 0.3622, -0.1661, 0.3622, -0.2736, 0.5279, -0.2736, 0.5279, -0.1661, 0.3622, -1.348, 0.3622, -1.456, 0.5279, -1.456, 0.5279, -1.348, -0.8091, 5.343, -0.8091, 5.451, -0.9703, 5.451, -0.9703, 5.343, 0.3622, -0.811, 0.3622, -0.9185, 0.5279, -0.9185, 0.5279, -0.811, -0.8091, 4.806, -0.8091, 4.913, -0.9703, 4.913, -0.9703, 4.806, -0.0359, 4.283, -0.0359, 4.391, -0.09728, 4.538, -0.09728, 4.467, -1.678, 4.022, -1.678, 3.915, -1.642, 3.658, -1.642, 3.728, -1.678, 3.485, -1.678, 3.378, -1.642, 3.304, -1.642, 3.375, -0.0359, 4.176, -0.0359, 4.283, -0.09728, 4.467, -0.09728, 4.396, -1.678, 2.733, -1.678, 2.625, -1.642, 2.809, -1.642, 2.88, -0.0359, 5.573, -0.0359, 5.681, -0.09728, 5.387, -0.09728, 5.316, -1.678, 3.915, -1.678, 3.807, -1.642, 3.587, -1.642, 3.658, -1.678, 3.163, -1.678, 3.055, -1.642, 3.092, -1.642, 3.163, -0.0359, 5.466, -0.0359, 5.573, -0.09728, 5.316, -0.09728, 5.245, -1.678, 2.625, -1.678, 2.518, -1.642, 2.738, -1.642, 2.809, -0.0359, 4.068, -0.0359, 4.176, -0.09728, 4.396, -0.09728, 4.326, -1.678, 3.055, -1.678, 2.948, -1.642, 3.021, -1.642, 3.092, -0.0359, 3.961, -0.0359, 4.068, -0.09728, 4.326, -0.09728, 4.255, -0.0359, 5.358, -0.0359, 5.466, -0.09728, 5.245, -0.09728, 5.174, -0.0359, 5.251, -0.0359, 5.358, -0.09728, 5.174, -0.09728, 5.104, 0.2504, 3.961, 0.3722, 3.961, 0.4317, 4.255, 0.2432, 4.255, -4.151, 5.24, -4.151, 5.348, -4.428, 5.348, -4.428, 5.24, 0.2432, 4.821, 0.2432, 4.928, -0.0359, 4.928, -0.0359, 4.821, -4.151, 4.488, -4.151, 4.595, -4.428, 4.596, -4.428, 4.488, -4.151, 5.67, -4.151, 5.778, -4.428, 5.778, -4.428, 5.67, 0.2432, 4.928, 0.2432, 5.036, -0.0359, 5.036, -0.0359, 4.928, -4.151, 5.133, -4.151, 5.24, -4.428, 5.24, -4.428, 5.133, 0.2432, 4.391, 0.2432, 4.499, -0.0359, 4.498, -0.0359, 4.391, -4.151, 4.38, -4.151, 4.488, -4.428, 4.488, -4.428, 4.381, -4.151, 5.563, -4.151, 5.67, -4.428, 5.67, -4.428, 5.563, 0.2432, 4.499, 0.2432, 4.606, -0.0359, 4.606, -0.0359, 4.498, -4.151, 4.81, -4.151, 4.918, -4.428, 4.918, -4.428, 4.81, 0.2432, 5.036, 0.2432, 5.143, -0.0359, 5.143, -0.0359, 5.036, -4.151, 4.273, -4.151, 4.38, -4.428, 4.381, -4.428, 4.273, 0.2432, 5.143, 0.2432, 5.251, -0.0359, 5.251, -0.0359, 5.143, -4.151, 4.703, -4.151, 4.81, -4.428, 4.81, -4.428, 4.703, 0.2432, 4.606, 0.2432, 4.713, -0.0359, 4.713, -0.0359, 4.606, -2.953, 0.367, -2.95, 0.1237, -2.9, 0.673, -2.903, 0.9163, 0.2432, 4.713, 0.2432, 4.821, -0.0359, 4.821, -0.0359, 4.713, 0.4317, 5.033, 0.4317, 5.104, 0.2432, 5.103, 0.2432, 5.033, 0.4317, 4.891, 0.4317, 4.962, 0.2432, 4.962, 0.2432, 4.891, 0.4317, 5.316, 0.4317, 5.386, 0.2432, 5.386, 0.2432, 5.316, 0.4317, 5.174, 0.4317, 5.245, 0.2432, 5.245, 0.2432, 5.174, 0.4317, 4.75, 0.4317, 4.821, 0.2432, 4.821, 0.2432, 4.75, 0.4317, 4.608, 0.4317, 4.679, 0.2432, 4.679, 0.2432, 4.608, 0.4317, 4.467, 0.4317, 4.538, 0.2432, 4.538, 0.2432, 4.467, 0.4317, 4.326, 0.4317, 4.396, 0.2432, 4.396, 0.2432, 4.326, 0.4317, 4.255, 0.4317, 4.326, 0.2432, 4.326, 0.2432, 4.255, 0.4317, 4.396, 0.4317, 4.467, 0.2432, 4.467, 0.2432, 4.396, 0.4317, 4.538, 0.4317, 4.608, 0.2432, 4.608, 0.2432, 4.538, 0.4317, 4.679, 0.4317, 4.75, 0.2432, 4.75, 0.2432, 4.679, 0.4317, 5.104, 0.4317, 5.174, 0.2432, 5.174, 0.2432, 5.103, 0.4317, 5.245, 0.4317, 5.316, 0.2432, 5.316, 0.2432, 5.245, 0.4317, 4.821, 0.4317, 4.891, 0.2432, 4.891, 0.2432, 4.821, 0.4317, 4.962, 0.4317, 5.033, 0.2432, 5.033, 0.2432, 4.962, -1.678, 2.84, -1.678, 2.733, -1.642, 2.88, -1.642, 2.95, -0.0359, 4.821, -0.0359, 4.928, -0.09728, 4.891, -0.09728, 4.821, -1.678, 3.593, -1.678, 3.485, -1.642, 3.375, -1.642, 3.446, -1.678, 2.41, -1.678, 2.303, -1.642, 2.597, -1.642, 2.668, -0.0359, 4.928, -0.0359, 5.036, -0.09728, 4.962, -0.09728, 4.891, -1.678, 2.948, -1.678, 2.84, -1.642, 2.95, -1.642, 3.021, -0.0359, 4.391, -0.0359, 4.498, -0.09728, 4.609, -0.09728, 4.538, -1.678, 3.7, -1.678, 3.593, -1.642, 3.446, -1.642, 3.516, -1.678, 2.518, -1.678, 2.41, -1.642, 2.668, -1.642, 2.738, -0.0359, 4.498, -0.0359, 4.606, -0.09728, 4.679, -0.09728, 4.609, -1.678, 3.27, -1.678, 3.163, -1.642, 3.163, -1.642, 3.233, -0.0359, 5.036, -0.0359, 5.143, -0.09728, 5.033, -0.09728, 4.962, -1.678, 3.807, -1.678, 3.7, -1.642, 3.516, -1.642, 3.587, -0.0359, 5.143, -0.0359, 5.251, -0.09728, 5.104, -0.09728, 5.033, -1.678, 3.378, -1.678, 3.27, -1.642, 3.233, -1.642, 3.304, -0.0359, 4.606, -0.0359, 4.713, -0.09728, 4.75, -0.09728, 4.679, 0.3722, 5.681, 0.2504, 5.681, 0.2432, 5.386, 0.4317, 5.386, -0.0359, 4.713, -0.0359, 4.821, -0.09728, 4.821, -0.09728, 4.75, 0.3186, -3.827, 0.3327, -3.827, 0.3425, -3.376, 0.2328, -3.376, 0.3327, -3.827, 0.3327, -3.85, 0.3425, -3.591, 0.3425, -3.376, 0.3327, -4.236, 0.3327, -4.365, 0.3425, -4.451, 0.3425, -4.236, 0.3186, -4.645, 0.3046, -4.645, 0.1231, -5.096, 0.2328, -5.096, 0.3327, -3.978, 0.3327, -4.107, 0.3425, -4.021, 0.3425, -3.806, 0.3327, -4.493, 0.3327, -4.622, 0.3425, -4.881, 0.3425, -4.666, -1.152, 5.214, -1.152, 5.182, -0.9703, 5.182, -0.9703, 5.236, -1.152, 5.472, -1.152, 5.44, -0.9703, 5.612, -0.9703, 5.666, -4.15, 4.112, -4.125, 4.058, -4.143, 4.633, -4.125, 4.593, -1.152, 4.957, -1.152, 4.925, -0.9703, 4.752, -0.9703, 4.806, -1.152, 5.343, -1.152, 5.311, -0.9703, 5.397, -0.9703, 5.451, -1.152, 5.6, -1.152, 5.568, -0.9703, 5.827, -0.9703, 5.881, -1.152, 4.828, -1.152, 4.796, -0.9703, 4.537, -0.9703, 4.591, -1.152, 5.086, -1.152, 5.053, -0.9703, 4.967, -0.9703, 5.021, -1.152, 5.279, -1.152, 5.246, -0.9703, 5.29, -0.9703, 5.343, -1.152, 5.536, -1.152, 5.504, -0.9703, 5.719, -0.9703, 5.773, -1.152, 4.764, -1.152, 4.732, -0.9703, 4.43, -0.9703, 4.483, -1.152, 5.021, -1.152, 4.989, -0.9703, 4.86, -0.9703, 4.913, -1.152, 5.407, -1.152, 5.375, -0.9703, 5.505, -0.9703, 5.558, -1.152, 5.665, -1.152, 5.633, -0.9703, 5.934, -0.9703, 5.988, -1.152, 4.892, -1.152, 4.86, -0.9703, 4.645, -0.9703, 4.698, -1.152, 5.15, -1.152, 5.118, -0.9703, 5.075, -0.9703, 5.128, 0.3046, -3.827, 0.3186, -3.827, 0.2328, -3.376, 0.1231, -3.376, 0.3327, -3.85, 0.3327, -3.978, 0.3425, -3.806, 0.3425, -3.591, 0.3327, -4.365, 0.3327, -4.493, 0.3425, -4.666, 0.3425, -4.451, 0.3327, -4.645, 0.3186, -4.645, 0.2328, -5.096, 0.3425, -5.096, 0.3327, -4.107, 0.3327, -4.236, 0.3425, -4.236, 0.3425, -4.021, 0.3327, -4.622, 0.3327, -4.645, 0.3425, -5.096, 0.3425, -4.881, -1.152, 5.246, -1.152, 5.214, -0.9703, 5.236, -0.9703, 5.29, -1.152, 5.504, -1.152, 5.472, -0.9703, 5.666, -0.9703, 5.719, -1.152, 4.732, -1.152, 4.699, -0.9703, 4.376, -0.9703, 4.43, -1.152, 4.989, -1.152, 4.957, -0.9703, 4.806, -0.9703, 4.86, -1.152, 5.375, -1.152, 5.343, -0.9703, 5.451, -0.9703, 5.505, -1.152, 5.633, -1.152, 5.6, -0.9703, 5.881, -0.9703, 5.934, -1.152, 4.86, -1.152, 4.828, -0.9703, 4.591, -0.9703, 4.645, -1.152, 5.118, -1.152, 5.086, -0.9703, 5.021, -0.9703, 5.075, -1.152, 5.311, -1.152, 5.279, -0.9703, 5.343, -0.9703, 5.397, -1.152, 5.568, -1.152, 5.536, -0.9703, 5.773, -0.9703, 5.827, -1.152, 4.796, -1.152, 4.764, -0.9703, 4.483, -0.9703, 4.537, -1.152, 5.053, -1.152, 5.021, -0.9703, 4.913, -0.9703, 4.967, -1.152, 5.44, -1.152, 5.407, -0.9703, 5.558, -0.9703, 5.612, 0.01866, -1.272, -0.006018, -1.326, 0.01866, -1.807, 0.000594, -1.847, -1.152, 4.925, -1.152, 4.892, -0.9703, 4.698, -0.9703, 4.752, -1.152, 5.182, -1.152, 5.15, -0.9703, 5.128, -0.9703, 5.182, -3.938, 4.959, -4.002, 4.957, -3.985, 4.732, -3.928, 4.734, -2.992, 5.073, -3.008, 5.074, -3.021, 4.836, -3.007, 4.836, -2.847, 5.065, -2.863, 5.066, -2.894, 4.829, -2.88, 4.828, -1.615, 5.082, -1.629, 5.029, -1.634, 4.796, -1.622, 4.842, -3.181, 5.374, -3.197, 5.375, -3.202, 5.085, -3.186, 5.085, -3.684, 5.368, -3.748, 5.366, -3.745, 4.966, -3.68, 4.969, -3.165, 5.373, -3.181, 5.374, -3.186, 5.085, -3.169, 5.084, -3.31, 5.381, -3.326, 5.382, -3.331, 5.093, -3.314, 5.092, -3.085, 5.368, -3.101, 5.369, -3.105, 5.08, -3.089, 5.079, -3.294, 5.38, -3.31, 5.381, -3.314, 5.092, -3.298, 5.091, -2.924, 5.359, -2.94, 5.36, -2.944, 5.071, -2.928, 5.07, -3.214, 5.375, -3.23, 5.376, -3.234, 5.087, -3.218, 5.086, -2.907, 5.358, -2.924, 5.359, -2.928, 5.07, -2.912, 5.069, -3.052, 5.366, -3.069, 5.367, -3.073, 5.078, -3.057, 5.077, -4.082, 5.354, -4.119, 5.353, -4.116, 5.063, -4.08, 5.064, -3.036, 5.365, -3.052, 5.366, -3.057, 5.077, -3.041, 5.076, -2.569, 4.102, -2.555, 4.104, -2.57, 4.392, -2.584, 4.445, -2.956, 5.361, -2.972, 5.362, -2.976, 5.072, -2.96, 5.072, -3.133, 5.371, -3.149, 5.372, -3.153, 5.083, -3.137, 5.082, -4.006, 5.357, -4.071, 5.354, -4.067, 4.955, -4.002, 4.957, -3.149, 5.372, -3.165, 5.373, -3.169, 5.084, -3.153, 5.083, -3.262, 5.378, -3.278, 5.379, -3.282, 5.09, -3.266, 5.089, -3.748, 5.366, -3.813, 5.364, -3.809, 4.964, -3.745, 4.966, -3.278, 5.379, -3.294, 5.38, -3.298, 5.091, -3.282, 5.09, -2.875, 5.356, -2.891, 5.357, -2.896, 5.068, -2.879, 5.067, -1.615, 5.373, -1.629, 5.375, -1.643, 4.977, -1.629, 5.029, -2.891, 5.357, -2.907, 5.358, -2.912, 5.069, -2.896, 5.068, -3.004, 5.363, -3.02, 5.364, -3.024, 5.075, -3.008, 5.074, -3.877, 5.361, -3.942, 5.359, -3.938, 4.959, -3.874, 4.962, -3.02, 5.364, -3.036, 5.365, -3.041, 5.076, -3.024, 5.075, -3.197, 5.375, -3.214, 5.375, -3.218, 5.086, -3.202, 5.085, -2.582, 4.099, -2.569, 4.102, -2.584, 4.445, -2.599, 4.497, -3.672, 5.369, -3.684, 5.368, -3.68, 4.969, -3.669, 4.969, -3.117, 5.37, -3.133, 5.371, -3.137, 5.082, -3.121, 5.081, 0.3771, 2.499, 0.4125, 2.519, 0.3729, 2.798, 0.3376, 2.778, -4.071, 5.354, -4.082, 5.354, -4.079, 4.954, -4.067, 4.955, -3.101, 5.369, -3.117, 5.37, -3.121, 5.081, -3.105, 5.08, -3.246, 5.377, -3.262, 5.378, -3.266, 5.089, -3.25, 5.088, -2.94, 5.36, -2.956, 5.361, -2.96, 5.072, -2.944, 5.071, -3.813, 5.364, -3.877, 5.361, -3.874, 4.962, -3.809, 4.964, -3.23, 5.376, -3.246, 5.377, -3.25, 5.088, -3.234, 5.087, -2.859, 5.355, -2.875, 5.356, -2.879, 5.067, -2.863, 5.066, -3.069, 5.367, -3.085, 5.368, -3.089, 5.079, -3.073, 5.078, -1.601, 5.37, -1.615, 5.373, -1.629, 5.029, -1.615, 5.082, -3.149, 4.844, -3.163, 4.845, -3.189, 4.514, -3.175, 4.514, -3.985, 4.732, -4.042, 4.73, -4.015, 4.402, -3.959, 4.404, -3.135, 4.843, -3.149, 4.844, -3.175, 4.514, -3.161, 4.513, -2.979, 4.834, -2.993, 4.835, -3.021, 4.505, -3.007, 4.504, -2.976, 5.072, -2.992, 5.073, -3.007, 4.836, -2.993, 4.835, -3.186, 5.085, -3.202, 5.085, -3.192, 4.846, -3.177, 4.845, -3.68, 4.969, -3.745, 4.966, -3.758, 4.74, -3.701, 4.742, -3.169, 5.084, -3.186, 5.085, -3.177, 4.845, -3.163, 4.845, -3.314, 5.092, -3.331, 5.093, -3.305, 4.853, -3.291, 4.852, -3.089, 5.079, -3.105, 5.08, -3.107, 4.841, -3.092, 4.84, -3.298, 5.091, -3.314, 5.092, -3.291, 4.852, -3.277, 4.851, -2.928, 5.07, -2.944, 5.071, -2.965, 4.833, -2.951, 4.832, -3.218, 5.086, -3.234, 5.087, -3.22, 4.848, -3.206, 4.847, -2.912, 5.069, -2.928, 5.07, -2.951, 4.832, -2.936, 4.831, -3.057, 5.077, -3.073, 5.078, -3.078, 4.84, -3.064, 4.839, -4.08, 5.064, -4.116, 5.063, -4.085, 4.825, -4.053, 4.826, -3.041, 5.076, -3.057, 5.077, -3.064, 4.839, -3.05, 4.838, -2.584, 4.445, -2.57, 4.392, -2.577, 4.633, -2.589, 4.679, -2.96, 5.072, -2.976, 5.072, -2.993, 4.835, -2.979, 4.834, -3.137, 5.082, -3.153, 5.083, -3.149, 4.844, -3.135, 4.843, -4.002, 4.957, -4.067, 4.955, -4.042, 4.73, -3.985, 4.732, -3.153, 5.083, -3.169, 5.084, -3.163, 4.845, -3.149, 4.844, -3.266, 5.089, -3.282, 5.09, -3.262, 4.85, -3.248, 4.849, -3.745, 4.966, -3.809, 4.964, -3.815, 4.738, -3.758, 4.74, -3.282, 5.09, -3.298, 5.091, -3.277, 4.851, -3.262, 4.85, -2.879, 5.067, -2.896, 5.068, -2.922, 4.831, -2.908, 4.83, -1.629, 5.029, -1.643, 4.977, -1.646, 4.75, -1.634, 4.796, -2.896, 5.068, -2.912, 5.069, -2.936, 4.831, -2.922, 4.831, -3.008, 5.074, -3.024, 5.075, -3.036, 4.837, -3.021, 4.836, -3.874, 4.962, -3.938, 4.959, -3.928, 4.734, -3.871, 4.736, -3.024, 5.075, -3.041, 5.076, -3.05, 4.838, -3.036, 4.837, -3.202, 5.085, -3.218, 5.086, -3.206, 4.847, -3.192, 4.846, -2.599, 4.497, -2.584, 4.445, -2.589, 4.679, -2.602, 4.725, -3.669, 4.969, -3.68, 4.969, -3.701, 4.742, -3.691, 4.743, -3.121, 5.081, -3.137, 5.082, -3.135, 4.843, -3.121, 4.842, 0.3376, 2.778, 0.3729, 2.798, 0.364, 3.041, 0.3329, 3.023, -4.067, 4.955, -4.079, 4.954, -4.052, 4.73, -4.042, 4.73, -3.105, 5.08, -3.121, 5.081, -3.121, 4.842, -3.107, 4.841, -3.25, 5.088, -3.266, 5.089, -3.248, 4.849, -3.234, 4.849, -2.944, 5.071, -2.96, 5.072, -2.979, 4.834, -2.965, 4.833, -3.809, 4.964, -3.874, 4.962, -3.871, 4.736, -3.815, 4.738, -3.234, 5.087, -3.25, 5.088, -3.234, 4.849, -3.22, 4.848, -2.863, 5.066, -2.879, 5.067, -2.908, 4.83, -2.894, 4.829, -3.073, 5.078, -3.089, 5.079, -3.092, 4.84, -3.078, 4.84, -3.791, 4.41, -3.847, 4.408, -3.845, 4.156, -3.802, 4.158, -2.993, 4.503, -3.007, 4.504, -3.037, 4.228, -3.026, 4.227, -3.259, 4.518, -3.273, 4.519, -3.24, 4.24, -3.23, 4.239, -3.133, 4.511, -3.147, 4.512, -3.144, 4.234, -3.133, 4.233, -3.248, 4.849, -3.262, 4.85, -3.287, 4.52, -3.273, 4.519, -3.758, 4.74, -3.815, 4.738, -3.791, 4.41, -3.735, 4.412, -3.262, 4.85, -3.277, 4.851, -3.301, 4.521, -3.287, 4.52, -2.908, 4.83, -2.922, 4.831, -2.95, 4.501, -2.936, 4.5, -1.634, 4.796, -1.646, 4.75, -1.644, 4.42, -1.632, 4.466, -2.922, 4.831, -2.936, 4.831, -2.965, 4.502, -2.95, 4.501, -3.021, 4.836, -3.036, 4.837, -3.063, 4.507, -3.049, 4.506, -3.871, 4.736, -3.928, 4.734, -3.903, 4.406, -3.847, 4.408, -3.036, 4.837, -3.05, 4.838, -3.077, 4.508, -3.063, 4.507, -3.192, 4.846, -3.206, 4.847, -3.231, 4.517, -3.217, 4.516, -2.602, 4.725, -2.589, 4.679, -2.586, 5.012, -2.598, 5.058, -3.691, 4.743, -3.701, 4.742, -3.679, 4.415, -3.669, 4.415, -3.121, 4.842, -3.135, 4.843, -3.161, 4.513, -3.147, 4.512, 0.3329, 3.023, 0.364, 3.041, 0.3002, 3.348, 0.2695, 3.33, -4.042, 4.73, -4.052, 4.73, -4.025, 4.402, -4.015, 4.402, -3.107, 4.841, -3.121, 4.842, -3.147, 4.512, -3.133, 4.511, -3.234, 4.849, -3.248, 4.849, -3.273, 4.519, -3.259, 4.518, -2.965, 4.833, -2.979, 4.834, -3.007, 4.504, -2.993, 4.503, -3.815, 4.738, -3.871, 4.736, -3.847, 4.408, -3.791, 4.41, -3.22, 4.848, -3.234, 4.849, -3.259, 4.518, -3.245, 4.518, -2.894, 4.829, -2.908, 4.83, -2.936, 4.5, -2.922, 4.499, -3.078, 4.84, -3.092, 4.84, -3.119, 4.51, -3.105, 4.51, -1.622, 4.842, -1.634, 4.796, -1.632, 4.466, -1.62, 4.512, -2.88, 4.828, -2.894, 4.829, -2.922, 4.499, -2.908, 4.498, -3.007, 4.836, -3.021, 4.836, -3.049, 4.506, -3.035, 4.506, -3.928, 4.734, -3.985, 4.732, -3.959, 4.404, -3.903, 4.406, -2.993, 4.835, -3.007, 4.836, -3.035, 4.506, -3.021, 4.505, -3.177, 4.845, -3.192, 4.846, -3.217, 4.516, -3.203, 4.515, -3.701, 4.742, -3.758, 4.74, -3.735, 4.412, -3.679, 4.415, -3.163, 4.845, -3.177, 4.845, -3.203, 4.515, -3.189, 4.514, -3.291, 4.852, -3.305, 4.853, -3.329, 4.522, -3.315, 4.522, -3.092, 4.84, -3.107, 4.841, -3.133, 4.511, -3.119, 4.51, -3.277, 4.851, -3.291, 4.852, -3.315, 4.522, -3.301, 4.521, -2.951, 4.832, -2.965, 4.833, -2.993, 4.503, -2.979, 4.502, -3.206, 4.847, -3.22, 4.848, -3.245, 4.518, -3.231, 4.517, -2.936, 4.831, -2.951, 4.832, -2.979, 4.502, -2.965, 4.502, -3.064, 4.839, -3.078, 4.84, -3.105, 4.51, -3.091, 4.509, -4.053, 4.826, -4.085, 4.825, -4.058, 4.496, -4.026, 4.497, -3.05, 4.838, -3.064, 4.839, -3.091, 4.509, -3.077, 4.508, -2.589, 4.679, -2.577, 4.633, -2.573, 4.967, -2.586, 5.012, -3.802, 4.158, -3.845, 4.156, -3.964, 4.106, -3.921, 4.107, -3.026, 4.227, -3.037, 4.228, -2.918, 4.173, -2.907, 4.172, -3.23, 4.239, -3.24, 4.24, -3.121, 4.184, -3.11, 4.184, -3.133, 4.233, -3.144, 4.234, -3.025, 4.179, -3.014, 4.178, -3.245, 4.518, -3.259, 4.518, -3.23, 4.239, -3.219, 4.238, -2.922, 4.499, -2.936, 4.5, -2.984, 4.225, -2.973, 4.224, -3.105, 4.51, -3.119, 4.51, -3.123, 4.233, -3.112, 4.232, -1.62, 4.512, -1.632, 4.466, -1.611, 4.196, -1.601, 4.231, -2.908, 4.498, -2.922, 4.499, -2.973, 4.224, -2.962, 4.224, -3.035, 4.506, -3.049, 4.506, -3.069, 4.23, -3.058, 4.229, -3.903, 4.406, -3.959, 4.404, -3.93, 4.153, -3.887, 4.155, -3.021, 4.505, -3.035, 4.506, -3.058, 4.229, -3.048, 4.228, -3.203, 4.515, -3.217, 4.516, -3.198, 4.237, -3.187, 4.236, -3.679, 4.415, -3.735, 4.412, -3.759, 4.159, -3.716, 4.161, -3.189, 4.514, -3.203, 4.515, -3.187, 4.236, -3.176, 4.236, -3.315, 4.522, -3.329, 4.522, -3.283, 4.242, -3.272, 4.241, -3.119, 4.51, -3.133, 4.511, -3.133, 4.233, -3.123, 4.233, -3.301, 4.521, -3.315, 4.522, -3.272, 4.241, -3.262, 4.241, -2.979, 4.502, -2.993, 4.503, -3.026, 4.227, -3.016, 4.227, -3.231, 4.517, -3.245, 4.518, -3.219, 4.238, -3.208, 4.238, -2.965, 4.502, -2.979, 4.502, -3.016, 4.227, -3.005, 4.226, -3.091, 4.509, -3.105, 4.51, -3.112, 4.232, -3.101, 4.232, -4.026, 4.497, -4.058, 4.496, -4.006, 4.223, -3.981, 4.224, -3.077, 4.508, -3.091, 4.509, -3.101, 4.232, -3.091, 4.231, -2.586, 5.012, -2.573, 4.967, -2.555, 5.25, -2.564, 5.285, -3.007, 4.504, -3.021, 4.505, -3.048, 4.228, -3.037, 4.228, -3.161, 4.513, -3.175, 4.514, -3.165, 4.235, -3.155, 4.235, -3.959, 4.404, -4.015, 4.402, -3.973, 4.152, -3.93, 4.153, -3.175, 4.514, -3.189, 4.514, -3.176, 4.236, -3.165, 4.235, -3.273, 4.519, -3.287, 4.52, -3.251, 4.24, -3.24, 4.24, -3.735, 4.412, -3.791, 4.41, -3.802, 4.158, -3.759, 4.159, -3.287, 4.52, -3.301, 4.521, -3.262, 4.241, -3.251, 4.24, -2.936, 4.5, -2.95, 4.501, -2.994, 4.225, -2.984, 4.225, -1.632, 4.466, -1.644, 4.42, -1.62, 4.161, -1.611, 4.196, -2.95, 4.501, -2.965, 4.502, -3.005, 4.226, -2.994, 4.225, -3.049, 4.506, -3.063, 4.507, -3.08, 4.23, -3.069, 4.23, -3.847, 4.408, -3.903, 4.406, -3.887, 4.155, -3.845, 4.156, -3.063, 4.507, -3.077, 4.508, -3.091, 4.231, -3.08, 4.23, -3.217, 4.516, -3.231, 4.517, -3.208, 4.238, -3.198, 4.237, -2.598, 5.058, -2.586, 5.012, -2.564, 5.285, -2.574, 5.32, -3.669, 4.415, -3.679, 4.415, -3.716, 4.161, -3.709, 4.161, -3.147, 4.512, -3.161, 4.513, -3.155, 4.235, -3.144, 4.234, 0.2695, 3.33, 0.3002, 3.348, 0.3035, 3.635, 0.28, 3.622, -4.015, 4.402, -4.025, 4.402, -3.981, 4.151, -3.973, 4.152, -2.918, 4.173, -2.918, 4.137, -2.919, 4.102, -2.876, 4.099, -2.869, 4.099, -2.868, 4.134, -2.867, 4.17, -2.843, 4.168, -2.854, 4.169, -2.864, 4.17, -2.875, 4.17, -2.886, 4.171, -2.897, 4.172, -2.907, 4.172, -3.089, 4.183, -3.09, 4.147, -3.09, 4.112, -3.047, 4.109, -3.005, 4.107, -3.004, 4.142, -3.003, 4.178, -3.014, 4.178, -3.025, 4.179, -3.036, 4.18, -3.046, 4.18, -3.057, 4.181, -3.068, 4.181, -3.078, 4.182, -3.14, 4.186, -3.14, 4.15, -3.141, 4.115, -3.133, 4.114, -3.09, 4.112, -3.09, 4.147, -3.089, 4.183, -3.1, 4.183, -3.11, 4.184, -3.121, 4.184, -3.132, 4.185, -3.143, 4.186, -3.153, 4.186, -3.164, 4.187, -3.003, 4.178, -3.004, 4.142, -3.005, 4.107, -2.962, 4.104, -2.919, 4.102, -2.918, 4.137, -2.918, 4.173, -2.929, 4.173, -2.939, 4.174, -2.95, 4.175, -2.961, 4.175, -2.971, 4.176, -2.982, 4.176, -2.993, 4.177, -3.219, 4.238, -3.23, 4.239, -3.11, 4.184, -3.1, 4.183, -2.973, 4.224, -2.984, 4.225, -2.864, 4.17, -2.854, 4.169, -3.112, 4.232, -3.123, 4.233, -3.003, 4.178, -2.993, 4.177, -3.259, 4.241, -3.259, 4.205, -3.14, 4.15, -3.14, 4.186, -2.962, 4.224, -2.973, 4.224, -2.854, 4.169, -2.843, 4.168, -3.058, 4.229, -3.069, 4.23, -2.95, 4.175, -2.939, 4.174, -3.887, 4.155, -3.93, 4.153, -4.05, 4.102, -4.007, 4.104, -3.048, 4.228, -3.058, 4.229, -2.939, 4.174, -2.929, 4.173, -3.187, 4.236, -3.198, 4.237, -3.078, 4.182, -3.068, 4.181, -3.716, 4.161, -3.759, 4.159, -3.879, 4.109, -3.836, 4.11, -3.176, 4.236, -3.187, 4.236, -3.068, 4.181, -3.057, 4.181, -3.272, 4.241, -3.283, 4.242, -3.164, 4.187, -3.153, 4.186, -3.123, 4.233, -3.133, 4.233, -3.014, 4.178, -3.003, 4.178, -3.262, 4.241, -3.272, 4.241, -3.153, 4.186, -3.143, 4.186, -3.016, 4.227, -3.026, 4.227, -2.907, 4.172, -2.897, 4.172, -3.208, 4.238, -3.219, 4.238, -3.1, 4.183, -3.089, 4.183, -3.005, 4.226, -3.016, 4.227, -2.897, 4.172, -2.886, 4.171, -3.101, 4.232, -3.112, 4.232, -2.993, 4.177, -2.982, 4.176, -3.981, 4.224, -4.006, 4.223, -4.125, 4.173, -4.101, 4.174, -3.091, 4.231, -3.101, 4.232, -2.982, 4.176, -2.971, 4.176, -3.981, 4.188, -3.981, 4.224, -4.101, 4.174, -4.101, 4.137, -3.037, 4.228, -3.048, 4.228, -2.929, 4.173, -2.918, 4.173, -3.155, 4.235, -3.165, 4.235, -3.046, 4.18, -3.036, 4.18, -3.93, 4.153, -3.973, 4.152, -4.093, 4.101, -4.05, 4.102, -3.165, 4.235, -3.176, 4.236, -3.057, 4.181, -3.046, 4.18, -3.24, 4.24, -3.251, 4.24, -3.132, 4.185, -3.121, 4.184, -3.759, 4.159, -3.802, 4.158, -3.921, 4.107, -3.879, 4.109, -3.251, 4.24, -3.262, 4.241, -3.143, 4.186, -3.132, 4.185, -2.984, 4.225, -2.994, 4.225, -2.875, 4.17, -2.864, 4.17, -3.259, 4.205, -3.26, 4.17, -3.141, 4.115, -3.14, 4.15, -2.994, 4.225, -3.005, 4.226, -2.886, 4.171, -2.875, 4.17, -3.069, 4.23, -3.08, 4.23, -2.961, 4.175, -2.95, 4.175, -3.845, 4.156, -3.887, 4.155, -4.007, 4.104, -3.964, 4.106, -3.08, 4.23, -3.091, 4.231, -2.971, 4.176, -2.961, 4.175, -3.198, 4.237, -3.208, 4.238, -3.089, 4.183, -3.078, 4.182, -3.981, 4.151, -3.981, 4.188, -4.101, 4.137, -4.1, 4.101, -3.709, 4.161, -3.716, 4.161, -3.836, 4.11, -3.828, 4.111, -3.144, 4.234, -3.155, 4.235, -3.036, 4.18, -3.025, 4.179, 0.28, 3.622, 0.3035, 3.635, 0.4125, 3.745, 0.389, 3.732, -3.973, 4.152, -3.981, 4.151, -4.1, 4.101, -4.093, 4.101, -2.625, 5.516, -2.625, 4.145, -2.602, 4.1, -2.602, 5.561, -3.646, 4.149, -3.646, 5.518, -3.669, 5.564, -3.669, 4.103, -2.82, 4.145, -2.82, 5.515, -2.843, 5.56, -2.843, 4.099, -3.451, 5.516, -3.451, 4.146, -3.429, 4.101, -3.429, 5.561, -2.625, 4.145, -2.82, 4.145, -2.843, 4.099, -2.602, 4.1, -3.451, 4.146, -3.646, 4.149, -3.669, 4.103, -3.429, 4.101, -3.646, 5.518, -3.451, 5.516, -3.429, 5.561, -3.669, 5.564, -2.82, 5.515, -2.625, 5.516, -2.602, 5.561, -2.843, 5.56, -3.646, 5.518, -3.646, 4.149, -3.451, 4.146, -3.451, 5.516, -2.625, 4.145, -2.625, 5.516, -2.82, 5.515, -2.82, 4.145, -3.646, 4.149, -3.451, 4.146, -3.451, 4.146, -3.646, 4.149, -3.451, 4.146, -3.451, 5.516, -3.451, 5.516, -3.451, 4.146, -3.646, 5.518, -3.646, 4.149, -3.646, 4.149, -3.646, 5.518, -3.451, 5.516, -3.646, 5.518, -3.646, 5.518, -3.451, 5.516, -2.82, 4.145, -2.625, 4.145, -2.625, 4.145, -2.82, 4.145, -2.82, 5.515, -2.82, 4.145, -2.82, 4.145, -2.82, 5.515, -3.997, -3.621, -3.935, -3.617, -3.939, -3.366, -4.125, -3.377, -2.627, 3.185, -2.655, 2.614, -2.655, 2.614, -2.627, 3.185, -3.393, -4.208, -3.426, -3.566, -3.426, -3.566, -3.393, -4.208, -2.739, 2.593, -2.888, 2.603, -2.892, 2.352, -2.627, 2.334, -2.683, 2.464, -3.681, -3.602, -3.531, -3.593, -3.474, -3.464, -3.418, -3.336, -3.684, -3.351, -2.888, 2.603, -2.997, 2.61, -3.001, 2.36, -2.892, 2.352, -3.202, 2.624, -3.185, 3.84, -3.306, 4.099, -3.331, 2.382, -3.98, -4.838, -3.997, -3.621, -4.125, -3.377, -4.102, -5.096, -3.185, 3.84, -2.677, 3.806, -2.608, 3.927, -2.539, 4.047, -3.306, 4.099, -3.469, -4.808, -3.98, -4.838, -4.102, -5.096, -3.331, -5.05, -3.4, -4.929, -3.9, -3.615, -3.79, -3.608, -3.794, -3.358, -3.904, -3.364, -3.106, 2.618, -3.141, 2.62, -3.145, 2.369, -3.11, 2.367, -3.935, -3.617, -3.9, -3.615, -3.904, -3.364, -3.939, -3.366, -3.141, 2.62, -3.202, 2.624, -3.331, 2.382, -3.145, 2.369, -2.997, 2.61, -3.106, 2.618, -3.11, 2.367, -3.001, 2.36, -3.79, -3.608, -3.681, -3.602, -3.684, -3.351, -3.794, -3.358, -2.739, 2.593, -2.677, 3.806, -3.185, 3.84, -3.202, 2.624, -3.141, 2.62, -3.106, 2.618, -2.997, 2.61, -2.888, 2.603, -3.997, -3.621, -3.98, -4.838, -3.469, -4.808, -3.531, -3.593, -3.681, -3.602, -3.79, -3.608, -3.9, -3.615, -3.935, -3.617, -2.739, 2.593, -2.708, 3.199, -2.677, 3.806, -2.677, 3.806, -2.739, 2.593, -3.79, -3.608, -3.9, -3.615, -3.9, -3.615, -3.79, -3.608, -2.888, 2.603, -2.739, 2.593, -2.739, 2.593, -2.888, 2.603, -3.141, 2.62, -3.106, 2.618, -3.106, 2.618, -3.141, 2.62, -3.531, -3.593, -3.681, -3.602, -3.681, -3.602, -3.531, -3.593, -3.9, -3.615, -3.935, -3.617, -3.935, -3.617, -3.9, -3.615, -3.185, 3.84, -3.202, 2.624, -3.202, 2.624, -3.185, 3.84, -2.997, 2.61, -2.888, 2.603, -2.888, 2.603, -2.997, 2.61, -3.202, 2.624, -3.141, 2.62, -3.141, 2.62, -3.202, 2.624, -3.997, -3.621, -3.98, -4.838, -3.98, -4.838, -3.997, -3.621, -3.106, 2.618, -2.997, 2.61, -2.997, 2.61, -3.106, 2.618, -3.935, -3.617, -3.997, -3.621, -3.997, -3.621, -3.935, -3.617, -3.681, -3.602, -3.79, -3.608, -3.79, -3.608, -3.681, -3.602, -2.677, 3.806, -3.185, 3.84, -3.185, 3.84, -2.677, 3.806, -3.447, -3.615, -3.418, -4.187, -3.418, -4.187, -3.447, -3.615, -2.692, 3.305, -2.651, 3.302, -2.651, 3.302, -2.692, 3.305, -3.444, -4.197, -3.444, -4.197, -3.444, -4.197, -3.444, -4.197, -2.655, 2.614, -2.634, 2.565, -2.634, 2.565, -2.655, 2.614, -2.708, 3.199, -2.739, 2.593, -2.739, 2.593, -2.708, 3.199, -3.467, -4.771, -3.407, -4.876, -3.407, -4.876, -3.467, -4.771, -3.426, -3.566, -3.393, -4.208, -3.374, -4.193, -3.418, -3.336, -2.601, 3.206, -2.634, 2.565, -2.627, 2.334, -2.583, 3.191, -3.361, -4.82, -3.389, -4.77, -3.4, -4.929, -3.331, -5.05, -2.634, 2.565, -2.655, 2.614, -2.683, 2.464, -2.627, 2.334, -2.57, 3.817, -2.601, 3.206, -2.583, 3.191, -2.539, 4.047, -2.598, 3.768, -2.57, 3.817, -2.539, 4.047, -2.608, 3.927, -2.627, 3.185, -2.598, 3.768, -2.608, 3.927, -2.645, 3.195, -2.655, 2.614, -2.627, 3.185, -2.645, 3.195, -2.683, 2.464, -3.393, -4.208, -3.361, -4.82, -3.331, -5.05, -3.374, -4.193, -3.447, -3.615, -3.426, -3.566, -3.418, -3.336, -3.474, -3.464, -3.418, -4.187, -3.447, -3.615, -3.474, -3.464, -3.437, -4.197, -3.389, -4.77, -3.418, -4.187, -3.437, -4.197, -3.4, -4.929, -3.418, -4.187, -3.389, -4.77, -3.361, -4.82, -3.393, -4.208, -2.627, 3.185, -2.655, 2.614, -2.634, 2.565, -2.601, 3.206, -2.598, 3.768, -2.627, 3.185, -2.601, 3.206, -2.57, 3.817, -3.447, -3.615, -3.418, -4.187, -3.393, -4.208, -3.426, -3.566, -2.601, 3.206, -2.57, 3.817, -2.57, 3.817, -2.601, 3.206, -3.418, -4.187, -3.389, -4.77, -3.389, -4.77, -3.418, -4.187, -2.634, 2.565, -2.601, 3.206, -2.601, 3.206, -2.634, 2.565, -3.361, -4.82, -3.393, -4.208, -3.393, -4.208, -3.361, -4.82, -2.57, 3.817, -2.598, 3.768, -2.598, 3.768, -2.57, 3.817, -3.389, -4.77, -3.361, -4.82, -3.361, -4.82, -3.389, -4.77, -3.426, -3.566, -3.447, -3.615, -3.447, -3.615, -3.426, -3.566, -2.598, 3.768, -2.627, 3.185, -2.627, 3.185, -2.598, 3.768, -2.674, 3.754, -2.618, 3.851, -2.608, 3.927, -2.677, 3.806, -2.698, 3.261, -2.674, 3.754, -2.677, 3.806, -2.708, 3.199, -2.648, 3.258, -2.698, 3.261, -2.708, 3.199, -2.645, 3.195, -2.618, 3.851, -2.648, 3.258, -2.645, 3.195, -2.608, 3.927, -3.467, -4.771, -3.493, -4.244, -3.5, -4.2, -3.469, -4.808, -3.407, -4.876, -3.467, -4.771, -3.469, -4.808, -3.4, -4.929, -3.493, -4.244, -3.439, -4.241, -3.437, -4.197, -3.5, -4.2, -3.439, -4.241, -3.407, -4.876, -3.4, -4.929, -3.437, -4.197, -2.671, 3.717, -2.625, 3.798, -2.618, 3.851, -2.674, 3.754, -2.692, 3.305, -2.671, 3.717, -2.674, 3.754, -2.698, 3.261, -2.651, 3.302, -2.692, 3.305, -2.698, 3.261, -2.648, 3.258, -2.625, 3.798, -2.651, 3.302, -2.648, 3.258, -2.618, 3.851, -2.671, 3.717, -2.692, 3.305, -2.651, 3.302, -2.625, 3.798, -3.493, -4.244, -3.467, -4.771, -3.407, -4.876, -3.439, -4.241, -2.625, 3.798, -2.671, 3.717, -2.671, 3.717, -2.625, 3.798, -3.439, -4.241, -3.493, -4.244, -3.493, -4.244, -3.439, -4.241, -3.493, -4.244, -3.467, -4.771, -3.467, -4.771, -3.493, -4.244, -2.651, 3.302, -2.625, 3.798, -2.625, 3.798, -2.651, 3.302, -2.671, 3.717, -2.692, 3.305, -2.692, 3.305, -2.671, 3.717, -3.407, -4.876, -3.439, -4.241, -3.439, -4.241, -3.407, -4.876, -2.708, 3.199, -2.739, 2.593, -2.683, 2.464, -2.645, 3.195, -3.531, -3.593, -3.5, -4.2, -3.437, -4.197, -3.474, -3.464, -3.474, -3.464, -3.531, -3.593, -3.531, -3.593, -3.474, -3.464, -2.683, 2.464, -2.645, 3.195, -2.645, 3.195, -2.683, 2.464, -2.652, 3.196, -2.652, 3.196, -2.652, 3.196, -2.652, 3.196, -3.437, -4.197, -3.474, -3.464, -3.474, -3.464, -3.437, -4.197, -3.531, -3.593, -3.5, -4.2, -3.5, -4.2, -3.531, -3.593, -2.739, 2.593, -2.683, 2.464, -2.683, 2.464, -2.739, 2.593, -2.701, 3.199, -2.652, 3.196, -2.645, 3.195, -2.708, 3.199, -3.444, -4.197, -3.493, -4.2, -3.5, -4.2, -3.437, -4.197, -2.652, 3.196, -2.701, 3.199, -2.708, 3.199, -2.645, 3.195, -3.493, -4.2, -3.444, -4.197, -3.437, -4.197, -3.5, -4.2, -2.701, 3.199, -2.701, 3.199, -2.708, 3.199, -2.708, 3.199, -3.444, -4.197, -3.444, -4.197, -3.437, -4.197, -3.437, -4.197, -3.493, -4.2, -3.493, -4.2, -3.5, -4.2, -3.5, -4.2, -2.652, 3.196, -2.652, 3.196, -2.645, 3.195, -2.645, 3.195, -3.493, -4.2, -3.444, -4.197, -3.444, -4.197, -3.493, -4.2, -2.652, 3.196, -2.701, 3.199, -2.701, 3.199, -2.652, 3.196, -3.444, -4.197, -3.493, -4.2, -3.493, -4.2, -3.444, -4.197, -3.493, -4.2, -3.444, -4.197, -3.444, -4.197, -3.493, -4.2, -3.493, -4.2, -3.493, -4.2, -3.493, -4.2, -3.493, -4.2, -2.701, 3.199, -2.701, 3.199, -2.701, 3.199, -2.701, 3.199, -2.701, 3.199, -2.652, 3.196, -2.652, 3.196, -2.701, 3.199, -2.652, 3.196, -2.701, 3.199, -2.701, 3.199, -2.652, 3.196])
me_cube_001.materials.append(mat_material_001)
me_cube_001.use_remesh_preserve_volume = False
me_cube_001.use_remesh_preserve_attributes = False
me_cube_001.use_mirror_vertex_groups = False
me_cube_001.update()
me_cube_002 = bpy.data.meshes.new('Cube.002')
me_cube_002.from_pydata([(-1.0, -1.0, -1.0), (-1.0, -1.0, 1.0), (-1.0, 1.0, -1.0), (-1.0, 1.0, 1.0), (1.0, -1.0, -1.0), (1.0, -1.0, 1.0), (1.0, 1.0, -1.0), (1.0, 1.0, 1.0)], [], [(0, 1, 3, 2), (2, 3, 7, 6), (6, 7, 5, 4), (4, 5, 1, 0), (2, 6, 4, 0), (7, 3, 1, 5)])
_uv = me_cube_002.uv_layers.new(name='UVMap')
_uv.uv.foreach_set('vector', [0.375, 0.0, 0.625, 0.0, 0.625, 0.25, 0.375, 0.25, 0.375, 0.25, 0.625, 0.25, 0.625, 0.5, 0.375, 0.5, 0.375, 0.5, 0.625, 0.5, 0.625, 0.75, 0.375, 0.75, 0.375, 0.75, 0.625, 0.75, 0.625, 1.0, 0.375, 1.0, 0.125, 0.5, 0.375, 0.5, 0.375, 0.75, 0.125, 0.75, 0.625, 0.5, 0.875, 0.5, 0.875, 0.75, 0.625, 0.75])
me_cube_002.update()

# ---- objects
ob_main = bpy.data.objects.new('main', me_cube)
ob_model = bpy.data.objects.new('model', me_cube_001)
ob_muzzle = bpy.data.objects.new('muzzle', me_cube_002)

# ---- transforms, parenting, visibility, modifiers, constraints
ob_main.parent = ob_model
ob_main.location = (0.2864, 0.0, 1.178)
ob_main.scale = (3.914, 0.3759, 0.5997)
ob_main.lock_rotations_4d = False
ob_main.empty_display_type = 'ARROWS'
ob_main.lineart.crease_threshold = 0.0
ob_model.location = (0.0, 0.0, 0.0)
ob_model.lock_rotations_4d = False
ob_model.empty_display_type = 'ARROWS'
ob_model.lineart.crease_threshold = 0.0
ob_muzzle.parent = ob_model
ob_muzzle.location = (-4.494, 0.0, 0.9268)
ob_muzzle.scale = (0.17, 0.27, 0.28)

# ---- collection membership
col_collection.objects.link(ob_main)
col_collection.objects.link(ob_model)
col_collection.objects.link(ob_muzzle)

# ---- scene / render settings (as saved in the file)
scene.frame_start = 1; scene.frame_end = 250; scene.frame_set(34)
scene.render.engine = 'BLENDER_EEVEE_NEXT'
scene.cycles.use_denoising = False
scene.cycles.samples = 128
scene.cycles.sampling_pattern = 'TABULATED_SOBOL'
scene.cycles.use_adaptive_sampling = False
scene.cycles.use_light_tree = False
scene.view_settings.view_transform = 'Filmic'
bpy.context.view_layer.update()

# ---- added for rendering (the .blend has no active camera and no usable light): camera, sun
cam_auto = bpy.data.cameras.new('AutoCamera')
cam_auto.lens = 50.0
cam_auto.sensor_width = 36.0
cam_auto.clip_end = 1000.0
ob_auto_camera = bpy.data.objects.new('AutoCamera', cam_auto)
scene.collection.objects.link(ob_auto_camera)
ob_auto_camera.location = (10.843, -12.7617, 7.46882)
ob_auto_camera.rotation_euler = (1.09748, -7.21219e-08, 0.694738)
scene.camera = ob_auto_camera
light_auto_sun = bpy.data.lights.new('AutoSun', 'SUN')
light_auto_sun.energy = 3.0
light_auto_sun.angle = 0.0523599
ob_auto_sun = bpy.data.objects.new('AutoSun', light_auto_sun)
scene.collection.objects.link(ob_auto_sun)
ob_auto_sun.rotation_euler = (0.872665, 0.174533, 0.523599)
bpy.context.view_layer.update()
